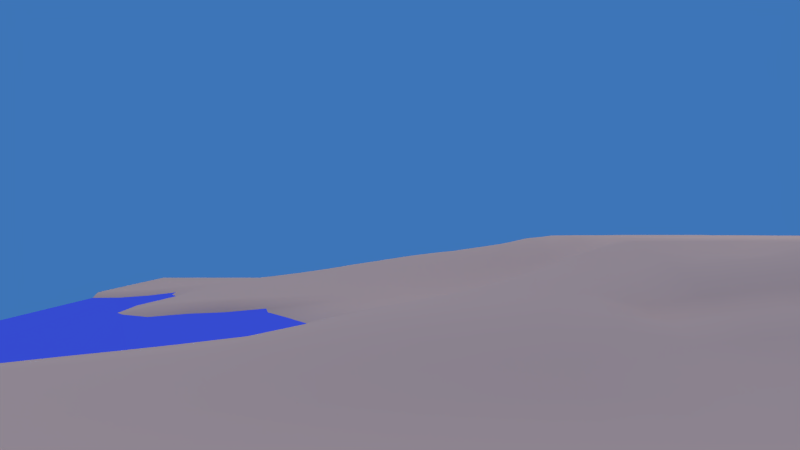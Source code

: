# Source: beach.blend  (saved by Blender 2.73.0; exported with 4.5.12 LTS)
import bpy
from mathutils import Matrix  # noqa: F401  (used for matrix-valued properties, if any)

bpy.ops.wm.read_factory_settings(use_empty=True)
scene = bpy.context.scene
scene.name = 'Scene'

# ---- collections
col_collection_1 = bpy.data.collections.new('Collection 1'); scene.collection.children.link(col_collection_1)

# ---- materials (node trees are filled in below, after node groups)
mat_sand = bpy.data.materials.new('Sand')
mat_sand.alpha_threshold = 0.0
mat_sand.roughness = 0.5
mat_water = bpy.data.materials.new('Water')
mat_water.alpha_threshold = 0.0
mat_water.roughness = 0.5

# ---- material node trees
mat_sand.use_nodes = True; mat_sand.node_tree.nodes.clear()
_N = mat_sand.node_tree.nodes; _L = mat_sand.node_tree.links
n0 = _N.new('ShaderNodeOutputMaterial'); n0.name = 'Material Output'; n0.location = (300, 300)
n1 = _N.new('ShaderNodeBsdfDiffuse'); n1.name = 'Diffuse BSDF'; n1.location = (100, 300)
n1.inputs[0].default_value = (0.8, 0.508, 0.3749, 1.0)
n1.inputs[1].default_value = 0.4
_L.new(n1.outputs[0], n0.inputs[0])
n0.is_active_output = True
mat_water.use_nodes = True; mat_water.node_tree.nodes.clear()
_N = mat_water.node_tree.nodes; _L = mat_water.node_tree.links
n0 = _N.new('ShaderNodeOutputMaterial'); n0.name = 'Material Output'; n0.location = (300, 300)
n1 = _N.new('ShaderNodeBsdfDiffuse'); n1.name = 'Diffuse BSDF'; n1.location = (10, 300)
n1.inputs[0].default_value = (0.09789, 0.1415, 0.8, 1.0)
n1.inputs[1].default_value = 0.1
n2 = _N.new('ShaderNodeBsdfRefraction'); n2.name = 'Refraction BSDF'; n2.location = (100, 300)
n2.inputs[0].default_value = (0.8, 0.8, 0.8, 1.0)
_L.new(n1.outputs[0], n0.inputs[0])
_L.new(n2.outputs[0], n0.inputs[1])
n0.is_active_output = True

# ---- world
world_world = bpy.data.worlds.new('World'); scene.world = world_world
world_world.use_nodes = True; world_world.node_tree.nodes.clear()
_N = world_world.node_tree.nodes; _L = world_world.node_tree.links
n0 = _N.new('ShaderNodeOutputWorld'); n0.name = 'World Output'; n0.location = (300, 300)
n1 = _N.new('ShaderNodeBackground'); n1.name = 'Background'; n1.location = (10, 300)
n1.inputs[0].default_value = (0.04722, 0.1776, 0.477, 1.0)
_L.new(n1.outputs[0], n0.inputs[0])
n0.is_active_output = True
world_world.color = (0.05088, 0.05088, 0.05088)
world_world.use_sun_shadow = False
world_world.sun_shadow_jitter_overblur = 0.0
world_world.cycles.sampling_method = 'MANUAL'
world_world.cycles.sample_map_resolution = 256
world_world.light_settings.ao_factor = 0.5

# ---- cameras
cam_camera = bpy.data.cameras.new('Camera')
cam_camera.clip_end = 100.0
cam_camera.lens = 35.0
cam_camera.sensor_width = 32.0
cam_camera.sensor_height = 18.0
cam_camera.ortho_scale = 7.314
cam_camera.dof.focus_distance = 0.0

# ---- lights
light_sun = bpy.data.lights.new('Sun', 'SUN')
light_sun.transmission_factor = 0.0
light_sun.angle = 0.1993
light_sun.energy = 1.0
light_sun.shadow_buffer_clip_start = 0.5
light_sun.shadow_soft_size = 0.1
light_sun.shadow_cascade_max_distance = 1000.0
light_sun.cycles.use_multiple_importance_sampling = False
light_lamp = bpy.data.lights.new('Lamp', 'POINT')
light_lamp.transmission_factor = 0.0
light_lamp.cutoff_distance = 30.0
light_lamp.energy = 100.0
light_lamp.shadow_buffer_clip_start = 1.001
light_lamp.shadow_soft_size = 0.1
light_lamp.shadow_maximum_resolution = 0.006
light_lamp.use_absolute_resolution = True
light_lamp.cycles.use_multiple_importance_sampling = False

# ---- meshes
me_landscape = bpy.data.meshes.new('Landscape')
me_landscape.from_pydata([(1.0, 1.0, 0.0), (1.0, 0.9355, 0.0), (1.0, 0.871, 0.0), (1.0, 0.8065, 0.0), (1.0, 0.7419, 0.0), (1.0, 0.6774, 0.0), (1.0, 0.6129, 0.0), (1.0, 0.5484, 0.0), (1.0, 0.4839, 0.0), (1.0, 0.4194, 0.0), (1.0, 0.3548, 0.0), (1.0, 0.2903, 0.0), (1.0, 0.2258, 0.0), (1.0, 0.1613, 0.0), (1.0, 0.09677, 0.0), (1.0, 0.03226, 0.0), (1.0, -0.03226, 0.0), (1.0, -0.09677, 0.0), (1.0, -0.1613, 0.0), (1.0, -0.2258, 0.0), (1.0, -0.2903, 0.0), (1.0, -0.3548, 0.0), (1.0, -0.4194, 0.0), (1.0, -0.4839, 0.0), (1.0, -0.5484, 0.0), (1.0, -0.6129, 0.0), (1.0, -0.6774, 0.0), (1.0, -0.7419, 0.0), (1.0, -0.8065, 0.0), (1.0, -0.871, 0.0), (1.0, -0.9355, 0.0), (1.0, -1.0, 0.0), (0.9355, 1.0, 0.0), (0.9355, 0.9355, 0.0), (0.9355, 0.871, 0.0), (0.9355, 0.8065, 0.0), (0.9355, 0.7419, 0.0), (0.9355, 0.6774, 5.555e-05), (0.9355, 0.6129, 0.0009157), (0.9355, 0.5484, 0.002473), (0.9355, 0.4839, 0.004389), (0.9355, 0.4194, 0.006223), (0.9355, 0.3548, 0.007732), (0.9355, 0.2903, 0.0086), (0.9355, 0.2258, 0.008743), (0.9355, 0.1613, 0.00831), (0.9355, 0.09677, 0.007596), (0.9355, 0.03226, 0.006975), (0.9355, -0.03226, 0.006893), (0.9355, -0.09677, 0.007419), (0.9355, -0.1613, 0.00822), (0.9355, -0.2258, 0.008937), (0.9355, -0.2903, 0.0092), (0.9355, -0.3548, 0.008694), (0.9355, -0.4194, 0.007291), (0.9355, -0.4839, 0.005169), (0.9355, -0.5484, 0.002841), (0.9355, -0.6129, 0.001011), (0.9355, -0.6774, 5.875e-05), (0.9355, -0.7419, 0.0), (0.9355, -0.8065, 0.0), (0.9355, -0.871, 0.0), (0.9355, -0.9355, 0.0), (0.9355, -1.0, 0.0), (0.871, 1.0, 0.0), (0.871, 0.9355, 0.0), (0.871, 0.871, 0.0), (0.871, 0.8065, 3.204e-07), (0.871, 0.7419, 0.001716), (0.871, 0.6774, 0.005084), (0.871, 0.6129, 0.009327), (0.871, 0.5484, 0.01451), (0.871, 0.4839, 0.02016), (0.871, 0.4194, 0.02518), (0.871, 0.3548, 0.02891), (0.871, 0.2903, 0.03052), (0.871, 0.2258, 0.0299), (0.871, 0.1613, 0.02759), (0.871, 0.09677, 0.02455), (0.871, 0.03226, 0.02207), (0.871, -0.03226, 0.02171), (0.871, -0.09677, 0.0237), (0.871, -0.1613, 0.02685), (0.871, -0.2258, 0.02997), (0.871, -0.2903, 0.03186), (0.871, -0.3548, 0.03153), (0.871, -0.4194, 0.02843), (0.871, -0.4839, 0.0228), (0.871, -0.5484, 0.01589), (0.871, -0.6129, 0.00968), (0.871, -0.6774, 0.004959), (0.871, -0.7419, 0.001591), (0.871, -0.8065, 2.868e-07), (0.871, -0.871, 0.0), (0.871, -0.9355, 0.0), (0.871, -1.0, 0.0), (0.8065, 1.0, 0.0), (0.8065, 0.9355, 0.0), (0.8065, 0.871, 3.651e-07), (0.8065, 0.8065, 0.003224), (0.8065, 0.7419, 0.009364), (0.8065, 0.6774, 0.0161), (0.8065, 0.6129, 0.02369), (0.8065, 0.5484, 0.03273), (0.8065, 0.4839, 0.04257), (0.8065, 0.4194, 0.05125), (0.8065, 0.3548, 0.05707), (0.8065, 0.2903, 0.05875), (0.8065, 0.2258, 0.05635), (0.8065, 0.1613, 0.05102), (0.8065, 0.09677, 0.04467), (0.8065, 0.03226, 0.03978), (0.8065, -0.03226, 0.0394), (0.8065, -0.09677, 0.04393), (0.8065, -0.1613, 0.05088), (0.8065, -0.2258, 0.05784), (0.8065, -0.2903, 0.06248), (0.8065, -0.3548, 0.0629), (0.8065, -0.4194, 0.05806), (0.8065, -0.4839, 0.04836), (0.8065, -0.5484, 0.03632), (0.8065, -0.6129, 0.02517), (0.8065, -0.6774, 0.01618), (0.8065, -0.7419, 0.008905), (0.8065, -0.8065, 0.002934), (0.8065, -0.871, 3.204e-07), (0.8065, -0.9355, 0.0), (0.8065, -1.0, 0.0), (0.7419, 1.0, 0.0), (0.7419, 0.9355, 0.0), (0.7419, 0.871, 0.002177), (0.7419, 0.8065, 0.01052), (0.7419, 0.7419, 0.02043), (0.7419, 0.6774, 0.03025), (0.7419, 0.6129, 0.04089), (0.7419, 0.5484, 0.05338), (0.7419, 0.4839, 0.06714), (0.7419, 0.4194, 0.07948), (0.7419, 0.3548, 0.087), (0.7419, 0.2903, 0.08823), (0.7419, 0.2258, 0.08365), (0.7419, 0.1613, 0.07518), (0.7419, 0.09677, 0.06571), (0.7419, 0.03226, 0.05894), (0.7419, -0.03226, 0.05936), (0.7419, -0.09677, 0.06741), (0.7419, -0.1613, 0.07902), (0.7419, -0.2258, 0.09029), (0.7419, -0.2903, 0.09771), (0.7419, -0.3548, 0.09856), (0.7419, -0.4194, 0.09161), (0.7419, -0.4839, 0.07779), (0.7419, -0.5484, 0.06129), (0.7419, -0.6129, 0.04584), (0.7419, -0.6774, 0.03259), (0.7419, -0.7419, 0.02094), (0.7419, -0.8065, 0.01025), (0.7419, -0.871, 0.002027), (0.7419, -0.9355, 0.0), (0.7419, -1.0, 0.0), (0.6774, 1.0, 0.0), (0.6774, 0.9355, 7.788e-05), (0.6774, 0.871, 0.006711), (0.6774, 0.8065, 0.0193), (0.6774, 0.7419, 0.03272), (0.6774, 0.6774, 0.04548), (0.6774, 0.6129, 0.05872), (0.6774, 0.5484, 0.07384), (0.6774, 0.4839, 0.09075), (0.6774, 0.4194, 0.1064), (0.6774, 0.3548, 0.1154), (0.6774, 0.2903, 0.1162), (0.6774, 0.2258, 0.1099), (0.6774, 0.1613, 0.09931), (0.6774, 0.09677, 0.08803), (0.6774, 0.03226, 0.08072), (0.6774, -0.03226, 0.08295), (0.6774, -0.09677, 0.09489), (0.6774, -0.1613, 0.1108), (0.6774, -0.2258, 0.1254), (0.6774, -0.2903, 0.13), (0.6774, -0.3548, 0.13), (0.6774, -0.4194, 0.1241), (0.6774, -0.4839, 0.1064), (0.6774, -0.5484, 0.08703), (0.6774, -0.6129, 0.06884), (0.6774, -0.6774, 0.05214), (0.6774, -0.7419, 0.03605), (0.6774, -0.8065, 0.02024), (0.6774, -0.871, 0.006693), (0.6774, -0.9355, 7.456e-05), (0.6774, -1.0, 0.0), (0.6129, 1.0, 0.0), (0.6129, 0.9355, 0.001182), (0.6129, 0.871, 0.01182), (0.6129, 0.8065, 0.02821), (0.6129, 0.7419, 0.04507), (0.6129, 0.6774, 0.0606), (0.6129, 0.6129, 0.07585), (0.6129, 0.5484, 0.09261), (0.6129, 0.4839, 0.1117), (0.6129, 0.4194, 0.13), (0.6129, 0.3548, 0.13), (0.6129, 0.2903, 0.13), (0.6129, 0.2258, 0.13), (0.6129, 0.1613, 0.1234), (0.6129, 0.09677, 0.112), (0.6129, 0.03226, 0.1056), (0.6129, -0.03226, 0.1102), (0.6129, -0.09677, 0.1255), (0.6129, -0.1613, 0.13), (0.6129, -0.2258, 0.13), (0.6129, -0.2903, 0.13), (0.6129, -0.3548, 0.13), (0.6129, -0.4194, 0.13), (0.6129, -0.4839, 0.1297), (0.6129, -0.5484, 0.1092), (0.6129, -0.6129, 0.09016), (0.6129, -0.6774, 0.07139), (0.6129, -0.7419, 0.05156), (0.6129, -0.8065, 0.03091), (0.6129, -0.871, 0.01234), (0.6129, -0.9355, 0.001184), (0.6129, -1.0, 0.0), (0.5484, 1.0, 0.0), (0.5484, 0.9355, 0.00283), (0.5484, 0.871, 0.01687), (0.5484, 0.8065, 0.03684), (0.5484, 0.7419, 0.05697), (0.5484, 0.6774, 0.07491), (0.5484, 0.6129, 0.0915), (0.5484, 0.5484, 0.109), (0.5484, 0.4839, 0.1294), (0.5484, 0.4194, 0.13), (0.5484, 0.3548, 0.13), (0.5484, 0.2903, 0.13), (0.5484, 0.2258, 0.13), (0.5484, 0.1613, 0.13), (0.5484, 0.09677, 0.13), (0.5484, 0.03226, 0.13), (0.5484, -0.03226, 0.13), (0.5484, -0.09677, 0.13), (0.5484, -0.1613, 0.13), (0.5484, -0.2258, 0.13), (0.5484, -0.2903, 0.13), (0.5484, -0.3548, 0.13), (0.5484, -0.4194, 0.13), (0.5484, -0.4839, 0.13), (0.5484, -0.5484, 0.1239), (0.5484, -0.6129, 0.1057), (0.5484, -0.6774, 0.08638), (0.5484, -0.7419, 0.06427), (0.5484, -0.8065, 0.04003), (0.5484, -0.871, 0.01753), (0.5484, -0.9355, 0.002823), (0.5484, -1.0, 0.0), (0.4839, 1.0, 0.0), (0.4839, 0.9355, 0.004621), (0.4839, 0.871, 0.02184), (0.4839, 0.8065, 0.04518), (0.4839, 0.7419, 0.06812), (0.4839, 0.6774, 0.08783), (0.4839, 0.6129, 0.1051), (0.4839, 0.5484, 0.1227), (0.4839, 0.4839, 0.13), (0.4839, 0.4194, 0.13), (0.4839, 0.3548, 0.13), (0.4839, 0.2903, 0.13), (0.4839, 0.2258, 0.13), (0.4839, 0.1613, 0.13), (0.4839, 0.09677, 0.13), (0.4839, 0.03226, 0.13), (0.4839, -0.03226, 0.13), (0.4839, -0.09677, 0.13), (0.4839, -0.1613, 0.13), (0.4839, -0.2258, 0.13), (0.4839, -0.2903, 0.13), (0.4839, -0.3548, 0.13), (0.4839, -0.4194, 0.13), (0.4839, -0.4839, 0.13), (0.4839, -0.5484, 0.1291), (0.4839, -0.6129, 0.1123), (0.4839, -0.6774, 0.09374), (0.4839, -0.7419, 0.07125), (0.4839, -0.8065, 0.04559), (0.4839, -0.871, 0.0211), (0.4839, -0.9355, 0.004273), (0.4839, -1.0, 0.0), (0.4194, 1.0, 0.0), (0.4194, 0.9355, 0.006321), (0.4194, 0.871, 0.02619), (0.4194, 0.8065, 0.05202), (0.4194, 0.7419, 0.07679), (0.4194, 0.6774, 0.09757), (0.4194, 0.6129, 0.1154), (0.4194, 0.5484, 0.13), (0.4194, 0.4839, 0.13), (0.4194, 0.4194, 0.13), (0.4194, 0.3548, 0.13), (0.4194, 0.2903, 0.13), (0.4194, 0.2258, 0.13), (0.4194, 0.1613, 0.13), (0.4194, 0.09677, 0.13), (0.4194, 0.03226, 0.13), (0.4194, -0.03226, 0.13), (0.4194, -0.09677, 0.13), (0.4194, -0.1613, 0.13), (0.4194, -0.2258, 0.13), (0.4194, -0.2903, 0.13), (0.4194, -0.3548, 0.13), (0.4194, -0.4194, 0.13), (0.4194, -0.4839, 0.13), (0.4194, -0.5484, 0.1268), (0.4194, -0.6129, 0.111), (0.4194, -0.6774, 0.09379), (0.4194, -0.7419, 0.07242), (0.4194, -0.8065, 0.04738), (0.4194, -0.871, 0.02282), (0.4194, -0.9355, 0.005244), (0.4194, -1.0, 0.0), (0.3548, 1.0, 0.0), (0.3548, 0.9355, 0.007301), (0.3548, 0.871, 0.02788), (0.3548, 0.8065, 0.05388), (0.3548, 0.7419, 0.07881), (0.3548, 0.6774, 0.1003), (0.3548, 0.6129, 0.1196), (0.3548, 0.5484, 0.13), (0.3548, 0.4839, 0.13), (0.3548, 0.4194, 0.13), (0.3548, 0.3548, 0.13), (0.3548, 0.2903, 0.13), (0.3548, 0.2258, 0.13), (0.3548, 0.1613, 0.13), (0.3548, 0.09677, 0.13), (0.3548, 0.03226, 0.13), (0.3548, -0.03226, 0.13), (0.3548, -0.09677, 0.13), (0.3548, -0.1613, 0.13), (0.3548, -0.2258, 0.13), (0.3548, -0.2903, 0.13), (0.3548, -0.3548, 0.13), (0.3548, -0.4194, 0.13), (0.3548, -0.4839, 0.13), (0.3548, -0.5484, 0.124), (0.3548, -0.6129, 0.1093), (0.3548, -0.6774, 0.09329), (0.3548, -0.7419, 0.07303), (0.3548, -0.8065, 0.04868), (0.3548, -0.871, 0.02414), (0.3548, -0.9355, 0.005981), (0.3548, -1.0, 0.0), (0.2903, 1.0, 0.0), (0.2903, 0.9355, 0.007537), (0.2903, 0.871, 0.02721), (0.2903, 0.8065, 0.05149), (0.2903, 0.7419, 0.07507), (0.2903, 0.6774, 0.09661), (0.2903, 0.6129, 0.1175), (0.2903, 0.5484, 0.13), (0.2903, 0.4839, 0.13), (0.2903, 0.4194, 0.13), (0.2903, 0.3548, 0.13), (0.2903, 0.2903, 0.13), (0.2903, 0.2258, 0.13), (0.2903, 0.1613, 0.13), (0.2903, 0.09677, 0.13), (0.2903, 0.03226, 0.13), (0.2903, -0.03226, 0.13), (0.2903, -0.09677, 0.13), (0.2903, -0.1613, 0.13), (0.2903, -0.2258, 0.13), (0.2903, -0.2903, 0.13), (0.2903, -0.3548, 0.13), (0.2903, -0.4194, 0.13), (0.2903, -0.4839, 0.13), (0.2903, -0.5484, 0.1215), (0.2903, -0.6129, 0.1077), (0.2903, -0.6774, 0.09268), (0.2903, -0.7419, 0.07334), (0.2903, -0.8065, 0.0496), (0.2903, -0.871, 0.02512), (0.2903, -0.9355, 0.006523), (0.2903, -1.0, 0.0), (0.2258, 1.0, 0.0), (0.2258, 0.9355, 0.007251), (0.2258, 0.871, 0.02507), (0.2258, 0.8065, 0.04651), (0.2258, 0.7419, 0.06766), (0.2258, 0.6774, 0.08837), (0.2258, 0.6129, 0.1102), (0.2258, 0.5484, 0.13), (0.2258, 0.4839, 0.13), (0.2258, 0.4194, 0.13), (0.2258, 0.3548, 0.13), (0.2258, 0.2903, 0.13), (0.2258, 0.2258, 0.13), (0.2258, 0.1613, 0.13), (0.2258, 0.09677, 0.13), (0.2258, 0.03226, 0.13), (0.2258, -0.03226, 0.13), (0.2258, -0.09677, 0.13), (0.2258, -0.1613, 0.13), (0.2258, -0.2258, 0.13), (0.2258, -0.2903, 0.13), (0.2258, -0.3548, 0.13), (0.2258, -0.4194, 0.13), (0.2258, -0.4839, 0.13), (0.2258, -0.5484, 0.1189), (0.2258, -0.6129, 0.1059), (0.2258, -0.6774, 0.09153), (0.2258, -0.7419, 0.07295), (0.2258, -0.8065, 0.04984), (0.2258, -0.871, 0.02563), (0.2258, -0.9355, 0.00685), (0.2258, -1.0, 0.0), (0.1613, 1.0, 0.0), (0.1613, 0.9355, 0.006739), (0.1613, 0.871, 0.02246), (0.1613, 0.8065, 0.04077), (0.1613, 0.7419, 0.05901), (0.1613, 0.6774, 0.07809), (0.1613, 0.6129, 0.09982), (0.1613, 0.5484, 0.1242), (0.1613, 0.4839, 0.13), (0.1613, 0.4194, 0.13), (0.1613, 0.3548, 0.13), (0.1613, 0.2903, 0.13), (0.1613, 0.2258, 0.13), (0.1613, 0.1613, 0.13), (0.1613, 0.09677, 0.13), (0.1613, 0.03226, 0.13), (0.1613, -0.03226, 0.13), (0.1613, -0.09677, 0.13), (0.1613, -0.1613, 0.13), (0.1613, -0.2258, 0.13), (0.1613, -0.2903, 0.13), (0.1613, -0.3548, 0.1149), (0.1613, -0.4194, 0.1149), (0.1613, -0.4839, 0.1149), (0.1613, -0.5484, 0.1004), (0.1613, -0.6129, 0.07284), (0.1613, -0.6774, 0.07415), (0.1613, -0.7419, 0.0563), (0.1613, -0.8065, 0.03402), (0.1613, -0.871, 0.02549), (0.1613, -0.9355, 0.006934), (0.1613, -1.0, 0.0), (0.09677, 1.0, 0.0), (0.09677, 0.9355, 0.006271), (0.09677, 0.871, 0.02027), (0.09677, 0.8065, 0.03593), (0.09677, 0.7419, 0.05142), (0.09677, 0.6774, 0.06834), (0.09677, 0.6129, 0.08873), (0.09677, 0.5484, 0.1121), (0.09677, 0.4839, 0.13), (0.09677, 0.4194, 0.13), (0.09677, 0.3548, 0.13), (0.09677, 0.2903, 0.13), (0.09677, 0.2258, 0.13), (0.09677, 0.1613, 0.13), (0.09677, 0.09677, 0.13), (0.09677, 0.03226, 0.13), (0.09677, -0.03226, 0.13), (0.09677, -0.09677, 0.13), (0.09677, -0.1613, 0.13), (0.09677, -0.2258, 0.13), (0.09677, -0.2903, 0.13), (0.09677, -0.3548, 0.1149), (0.09677, -0.4194, 0.1149), (0.09677, -0.4839, 0.1088), (0.09677, -0.5484, 0.09505), (0.09677, -0.6129, 0.06811), (0.09677, -0.6774, 0.07004), (0.09677, -0.7419, 0.05311), (0.09677, -0.8065, 0.03199), (0.09677, -0.871, 0.0246), (0.09677, -0.9355, 0.006756), (0.09677, -1.0, 0.0), (0.03226, 1.0, 0.0), (0.03226, 0.9355, 0.006065), (0.03226, 0.871, 0.01924), (0.03226, 0.8065, 0.0334), (0.03226, 0.7419, 0.04686), (0.03226, 0.6774, 0.0615), (0.03226, 0.6129, 0.0795), (0.03226, 0.5484, 0.1005), (0.03226, 0.4839, 0.12), (0.03226, 0.4194, 0.13), (0.03226, 0.3548, 0.13), (0.03226, 0.2903, 0.13), (0.03226, 0.2258, 0.13), (0.03226, 0.1613, 0.13), (0.03226, 0.09677, 0.1234), (0.03226, 0.03226, 0.1152), (0.03226, -0.03226, 0.1127), (0.03226, -0.09677, 0.1177), (0.03226, -0.1613, 0.1261), (0.03226, -0.2258, 0.13), (0.03226, -0.2903, 0.13), (0.03226, -0.3548, 0.1149), (0.03226, -0.4194, 0.1129), (0.03226, -0.4839, 0.09914), (0.03226, -0.5484, 0.08678), (0.03226, -0.6129, 0.06073), (0.03226, -0.6774, 0.0636), (0.03226, -0.7419, 0.04797), (0.03226, -0.8065, 0.02852), (0.03226, -0.871, 0.02286), (0.03226, -0.9355, 0.006306), (0.03226, -1.0, 0.0), (-0.03226, 1.0, 0.0), (-0.03226, 0.9355, 0.006205), (-0.03226, 0.871, 0.01963), (-0.03226, 0.8065, 0.03371), (-0.03226, 0.7419, 0.04636), (-0.03226, 0.6774, 0.05918), (-0.03226, 0.6129, 0.07438), (-0.03226, 0.5484, 0.09196), (-0.03226, 0.4839, 0.1084), (-0.03226, 0.4194, 0.1191), (-0.03226, 0.3548, 0.1247), (-0.03226, 0.2903, 0.1242), (-0.03226, 0.2258, 0.1181), (-0.03226, 0.1613, 0.1083), (-0.03226, 0.09677, 0.09763), (-0.03226, 0.03226, 0.08925), (-0.03226, -0.03226, 0.08696), (-0.03226, -0.09677, 0.09211), (-0.03226, -0.1613, 0.101), (-0.03226, -0.2258, 0.1102), (-0.03226, -0.2903, 0.1166), (-0.03226, -0.3548, 0.1027), (-0.03226, -0.4194, 0.0974), (-0.03226, -0.4839, 0.08627), (-0.03226, -0.5484, 0.07573), (-0.03226, -0.6129, 0.05113), (-0.03226, -0.6774, 0.05544), (-0.03226, -0.7419, 0.04154), (-0.03226, -0.8065, 0.02414), (-0.03226, -0.871, 0.02059), (-0.03226, -0.9355, 0.00569), (-0.03226, -1.0, 0.0), (-0.09677, 1.0, 0.0), (-0.09677, 0.9355, 0.006246), (-0.09677, 0.871, 0.01971), (-0.09677, 0.8065, 0.0339), (-0.09677, 0.7419, 0.04661), (-0.09677, 0.6774, 0.05902), (-0.09677, 0.6129, 0.07289), (-0.09677, 0.5484, 0.08806), (-0.09677, 0.4839, 0.1014), (-0.09677, 0.4194, 0.1086), (-0.09677, 0.3548, 0.1101), (-0.09677, 0.2903, 0.1057), (-0.09677, 0.2258, 0.0965), (-0.09677, 0.1613, 0.08483), (-0.09677, 0.09677, 0.07331), (-0.09677, 0.03226, 0.06476), (-0.09677, -0.03226, 0.06223), (-0.09677, -0.09677, 0.06649), (-0.09677, -0.1613, 0.07471), (-0.09677, -0.2258, 0.08429), (-0.09677, -0.2903, 0.09267), (-0.09677, -0.3548, 0.09739), (-0.09677, -0.4194, 0.09646), (-0.09677, -0.4839, 0.08933), (-0.09677, -0.5484, 0.08196), (-0.09677, -0.6129, 0.07478), (-0.09677, -0.6774, 0.06569), (-0.09677, -0.7419, 0.05308), (-0.09677, -0.8065, 0.03689), (-0.09677, -0.871, 0.01945), (-0.09677, -0.9355, 0.005419), (-0.09677, -1.0, 0.0), (-0.1613, 1.0, 0.0), (-0.1613, 0.9355, 0.006088), (-0.1613, 0.871, 0.01916), (-0.1613, 0.8065, 0.03318), (-0.1613, 0.7419, 0.04615), (-0.1613, 0.6774, 0.05882), (-0.1613, 0.6129, 0.07219), (-0.1613, 0.5484, 0.08553), (-0.1613, 0.4839, 0.09576), (-0.1613, 0.4194, 0.09936), (-0.1613, 0.3548, 0.09714), (-0.1613, 0.2903, 0.08975), (-0.1613, 0.2258, 0.07881), (-0.1613, 0.1613, 0.06651), (-0.1613, 0.09677, 0.05513), (-0.1613, 0.03226, 0.04686), (-0.1613, -0.03226, 0.04389), (-0.1613, -0.09677, 0.04648), (-0.1613, -0.1613, 0.05289), (-0.1613, -0.2258, 0.06156), (-0.1613, -0.2903, 0.0707), (-0.1613, -0.3548, 0.07811), (-0.1613, -0.4194, 0.08135), (-0.1613, -0.4839, 0.0786), (-0.1613, -0.5484, 0.07483), (-0.1613, -0.6129, 0.07022), (-0.1613, -0.6774, 0.06272), (-0.1613, -0.7419, 0.05105), (-0.1613, -0.8065, 0.03557), (-0.1613, -0.871, 0.01882), (-0.1613, -0.9355, 0.005308), (-0.1613, -1.0, 0.0), (-0.2258, 1.0, 0.0), (-0.2258, 0.9355, 0.005722), (-0.2258, 0.871, 0.018), (-0.2258, 0.8065, 0.0315), (-0.2258, 0.7419, 0.04453), (-0.2258, 0.6774, 0.05745), (-0.2258, 0.6129, 0.07041), (-0.2258, 0.5484, 0.08207), (-0.2258, 0.4839, 0.08936), (-0.2258, 0.4194, 0.08966), (-0.2258, 0.3548, 0.08503), (-0.2258, 0.2903, 0.07648), (-0.2258, 0.2258, 0.06558), (-0.2258, 0.1613, 0.05416), (-0.2258, 0.09677, 0.04396), (-0.2258, 0.03226, 0.0365), (-0.2258, -0.03226, 0.03315), (-0.2258, -0.09677, 0.03384), (-0.2258, -0.1613, 0.03786), (-0.2258, -0.2258, 0.04459), (-0.2258, -0.2903, 0.05304), (-0.2258, -0.3548, 0.06156), (-0.2258, -0.4194, 0.06764), (-0.2258, -0.4839, 0.06862), (-0.2258, -0.5484, 0.06805), (-0.2258, -0.6129, 0.06569), (-0.2258, -0.6774, 0.05956), (-0.2258, -0.7419, 0.04872), (-0.2258, -0.8065, 0.03396), (-0.2258, -0.871, 0.018), (-0.2258, -0.9355, 0.00512), (-0.2258, -1.0, 0.0), (-0.2903, 1.0, 0.0), (-0.2903, 0.9355, 0.005161), (-0.2903, 0.871, 0.01636), (-0.2903, 0.8065, 0.02899), (-0.2903, 0.7419, 0.04168), (-0.2903, 0.6774, 0.0544), (-0.2903, 0.6129, 0.06664), (-0.2903, 0.5484, 0.07655), (-0.2903, 0.4839, 0.0812), (-0.2903, 0.4194, 0.07902), (-0.2903, 0.3548, 0.07344), (-0.2903, 0.2903, 0.06538), (-0.2903, 0.2258, 0.05597), (-0.2903, 0.1613, 0.04647), (-0.2903, 0.09677, 0.03806), (-0.2903, 0.03226, 0.03169), (-0.2903, -0.03226, 0.02809), (-0.2903, -0.09677, 0.02712), (-0.2903, -0.1613, 0.02882), (-0.2903, -0.2258, 0.03321), (-0.2903, -0.2903, 0.03998), (-0.2903, -0.3548, 0.04809), (-0.2903, -0.4194, 0.05539), (-0.2903, -0.4839, 0.05892), (-0.2903, -0.5484, 0.06068), (-0.2903, -0.6129, 0.05998), (-0.2903, -0.6774, 0.05496), (-0.2903, -0.7419, 0.04503), (-0.2903, -0.8065, 0.0313), (-0.2903, -0.871, 0.01655), (-0.2903, -0.9355, 0.004698), (-0.2903, -1.0, 0.0), (-0.3548, 1.0, 0.0), (-0.3548, 0.9355, 0.004449), (-0.3548, 0.871, 0.01446), (-0.3548, 0.8065, 0.02596), (-0.3548, 0.7419, 0.0378), (-0.3548, 0.6774, 0.04968), (-0.3548, 0.6129, 0.06066), (-0.3548, 0.5484, 0.06872), (-0.3548, 0.4839, 0.07121), (-0.3548, 0.4194, 0.06758), (-0.3548, 0.3548, 0.06229), (-0.3548, 0.2903, 0.05582), (-0.3548, 0.2258, 0.04864), (-0.3548, 0.1613, 0.04143), (-0.3548, 0.09677, 0.03488), (-0.3548, 0.03226, 0.02958), (-0.3548, -0.03226, 0.02589), (-0.3548, -0.09677, 0.02376), (-0.3548, -0.1613, 0.02363), (-0.3548, -0.2258, 0.0259), (-0.3526, -0.2903, 0.03066), (-0.337, -0.3548, 0.0374), (-0.3424, -0.4194, 0.0445), (-0.3543, -0.4839, 0.04926), (-0.3548, -0.5484, 0.05228), (-0.3548, -0.6129, 0.05254), (-0.3548, -0.6774, 0.04842), (-0.3548, -0.7419, 0.03958), (-0.3548, -0.8065, 0.02732), (-0.3548, -0.871, 0.01431), (-0.3548, -0.9355, 0.003976), (-0.3548, -1.0, 0.0), (-0.4194, 1.0, 0.0), (-0.4194, 0.9355, 0.003646), (-0.4194, 0.871, 0.01253), (-0.4194, 0.8065, 0.02281), (-0.4194, 0.7419, 0.03335), (-0.4194, 0.6774, 0.04369), (-0.4194, 0.6129, 0.05284), (-0.4194, 0.5484, 0.05897), (-0.4194, 0.4839, 0.05992), (-0.4194, 0.4194, 0.05588), (-0.4194, 0.3548, 0.05167), (-0.4194, 0.2903, 0.04718), (-0.4194, 0.2258, 0.04227), (-0.4194, 0.1613, 0.03713), (-0.4194, 0.09677, 0.03216), (-0.4194, 0.03226, 0.02774), (-0.4195, -0.03226, 0.02414), (-0.4194, -0.09677, 0.02141), (-0.4194, -0.1613, 0.02018), (-0.4166, -0.2258, 0.02091), (-0.3922, -0.2903, 0.02387), (-0.3647, -0.3548, 0.02887), (-0.37, -0.4194, 0.02347), (-0.3888, -0.4839, 0.02825), (-0.4104, -0.5484, 0.0429), (-0.4191, -0.6129, 0.04349), (-0.4194, -0.6774, 0.04008), (-0.4194, -0.7419, 0.03254), (-0.4194, -0.8065, 0.02218), (-0.4194, -0.871, 0.01138), (-0.4194, -0.9355, 0.002992), (-0.4194, -1.0, 0.0), (-0.4839, 1.0, 0.0), (-0.4839, 0.9355, 0.002788), (-0.4839, 0.871, 0.01074), (-0.4839, 0.8065, 0.01989), (-0.4839, 0.7419, 0.02881), (-0.4839, 0.6774, 0.03707), (-0.4839, 0.6129, 0.04397), (-0.4839, 0.5484, 0.04824), (-0.4839, 0.4839, 0.04833), (-0.4839, 0.4194, 0.04476), (-0.4839, 0.3548, 0.04186), (-0.4839, 0.2903, 0.03909), (-0.4839, 0.2258, 0.03592), (-0.4839, 0.1613, 0.03231), (-0.4839, 0.09677, 0.0285), (-0.4855, 0.03226, 0.02482), (-0.5343, -0.02065, 0.0215), (-0.5312, -0.08383, 0.006587), (-0.4839, -0.1613, 0.004672), (-0.4563, -0.2258, 0.004565), (-0.4264, -0.2903, 0.006225), (-0.4102, -0.3548, 0.009598), (-0.4167, -0.4194, 0.006792), (-0.4313, -0.4839, 0.01072), (-0.4427, -0.5484, 0.01623), (-0.4733, -0.6129, 0.03351), (-0.4839, -0.6774, 0.0307), (-0.4839, -0.7419, 0.02462), (-0.4839, -0.8065, 0.01643), (-0.4839, -0.871, 0.008125), (-0.4839, -0.9355, 0.001902), (-0.4839, -1.0, 0.0), (-0.5484, 1.0, 0.0), (-0.5484, 0.9355, 0.001742), (-0.5484, 0.871, 0.008468), (-0.5484, 0.8065, 0.01635), (-0.5484, 0.7419, 0.02374), (-0.5484, 0.6774, 0.03027), (-0.5484, 0.6129, 0.0356), (-0.5484, 0.5484, 0.0389), (-0.5484, 0.4839, 0.03904), (-0.5484, 0.4194, 0.03649), (-0.5484, 0.3548, 0.0348), (-0.5484, 0.2903, 0.03325), (-0.5484, 0.2258, 0.03123), (-0.5484, 0.1613, 0.02863), (-0.5484, 0.09677, 0.02562), (-0.5486, 0.03983, 0.02254), (-0.5792, 0.004147, 0.01962), (-0.5624, -0.07239, -0.01185), (-0.5484, -0.1613, -0.01366), (-0.5484, -0.2258, -0.01434), (-0.5472, -0.2903, -0.01374), (-0.5398, -0.3548, -0.01185), (-0.5442, -0.4194, -0.009034), (-0.5377, -0.4839, -0.006226), (-0.5383, -0.5484, -0.004253), (-0.5476, -0.6129, 0.02477), (-0.5484, -0.6774, 0.02247), (-0.5484, -0.7419, 0.01772), (-0.5484, -0.8065, 0.01147), (-0.5484, -0.871, 0.005326), (-0.5484, -0.9355, 0.0009859), (-0.5484, -1.0, 0.0), (-0.6129, 1.0, 0.0), (-0.6129, 0.9355, 0.0006941), (-0.6129, 0.871, 0.005757), (-0.6129, 0.8065, 0.0122), (-0.6129, 0.7419, 0.0182), (-0.6129, 0.6774, 0.02346), (-0.6129, 0.6129, 0.02788), (-0.6129, 0.5484, 0.03091), (-0.6129, 0.4839, 0.0316), (-0.6129, 0.4194, 0.0302), (-0.6129, 0.3548, 0.02938), (-0.6129, 0.2903, 0.02851), (-0.6129, 0.2258, 0.02711), (-0.6129, 0.1613, 0.02511), (-0.6129, 0.09677, 0.02268), (-0.6129, 0.03843, 0.02014), (-0.6129, -0.006398, 0.01769), (-0.6129, -0.06868, -0.01349), (-0.6129, -0.1608, -0.0153), (-0.6129, -0.2258, -0.01633), (-0.6129, -0.2903, -0.01646), (-0.6129, -0.3548, -0.01568), (-0.6129, -0.4194, -0.01417), (-0.6129, -0.4839, -0.01239), (-0.6129, -0.5484, -0.0111), (-0.6129, -0.6129, 0.01773), (-0.6129, -0.6774, 0.01592), (-0.6129, -0.7419, 0.01231), (-0.6129, -0.8065, 0.007649), (-0.6129, -0.871, 0.003195), (-0.6129, -0.9355, 0.0003462), (-0.6129, -1.0, 0.0), (-0.6774, 1.0, 0.0), (-0.6774, 0.9355, 4.161e-05), (-0.6774, 0.871, 0.003052), (-0.6774, 0.8065, 0.007918), (-0.6774, 0.7419, 0.01264), (-0.6774, 0.6774, 0.01687), (-0.6774, 0.6129, 0.02064), (-0.6774, 0.5484, 0.02359), (-0.6774, 0.4839, 0.02489), (-0.6774, 0.4194, 0.02448), (-0.6774, 0.3548, 0.02416), (-0.6774, 0.2903, 0.02354), (-0.6774, 0.2258, 0.0224), (-0.6774, 0.1613, 0.02074), (-0.6774, 0.09677, 0.01878), (-0.6774, 0.0322, 0.01678), (-0.6774, -0.006398, 0.0149), (-0.6774, -0.06863, -0.01583), (-0.6774, -0.1608, -0.01742), (-0.6774, -0.2258, -0.01851), (-0.6774, -0.2903, -0.01901), (-0.6774, -0.3548, -0.01891), (-0.6774, -0.4194, -0.01828), (-0.6774, -0.4839, -0.01732), (-0.6774, -0.5536, -0.0166), (-0.6774, -0.6212, 0.0121), (-0.6774, -0.678, 0.01072), (-0.6774, -0.7419, 0.008076), (-0.6774, -0.8065, 0.004704), (-0.6774, -0.871, 0.001607), (-0.6774, -0.9355, 1.976e-05), (-0.6774, -1.0, 0.0), (-0.7419, 1.0, 0.0), (-0.7419, 0.9355, 0.0), (-0.7419, 0.871, 0.0009083), (-0.7419, 0.8065, 0.00404), (-0.7419, 0.7419, 0.007493), (-0.7419, 0.6774, 0.01076), (-0.7419, 0.6129, 0.01388), (-0.7419, 0.5484, 0.01659), (-0.7419, 0.4839, 0.01824), (-0.7419, 0.4194, 0.01851), (-0.7419, 0.3548, 0.01842), (-0.7419, 0.2903, 0.01786), (-0.7419, 0.2258, 0.0164), (-0.7419, 0.1613, 0.01541), (-0.7419, 0.09677, 0.01387), (-0.7419, 0.0225, 0.01242), (-0.7419, -0.01517, 0.01115), (-0.7419, -0.1024, -0.01899), (-0.7419, -0.1613, -0.02017), (-0.7419, -0.2258, -0.02106), (-0.7419, -0.2903, -0.02162), (-0.7419, -0.3548, -0.02182), (-0.7419, -0.4194, -0.02169), (-0.7419, -0.4839, -0.0213), (-0.7419, -0.573, -0.02102), (-0.7419, -0.6443, 0.007588), (-0.7419, -0.6857, 0.006556), (-0.7419, -0.7419, 0.004691), (-0.7419, -0.8065, 0.002389), (-0.7419, -0.871, 0.0004821), (-0.7419, -0.9355, 0.0), (-0.7419, -1.0, 0.0), (-0.8065, 1.0, 0.0), (-0.8065, 0.9355, 0.0), (-0.8065, 0.871, 1.416e-07), (-0.8065, 0.8065, 0.001166), (-0.8065, 0.7419, 0.003282), (-0.8065, 0.6774, 0.00553), (-0.8065, 0.6129, 0.007814), (-0.8065, 0.5484, 0.009977), (-0.8065, 0.4839, 0.01155), (-0.8065, 0.4194, 0.01174), (-0.8065, 0.3548, 0.001929), (-0.7778, 0.2903, 0.001437), (-0.7778, 0.2258, 0.0005551), (-0.7778, 0.1613, 0.002595), (-0.8065, 0.09677, 0.001503), (-0.8035, 0.02171, 0.0005682), (-0.8035, -0.02435, -0.0002577), (-0.8065, -0.09677, -0.02259), (-0.8065, -0.1613, -0.02327), (-0.8065, -0.2258, -0.02383), (-0.8065, -0.2903, -0.02423), (-0.8065, -0.3548, -0.02447), (-0.8065, -0.4194, -0.02455), (-0.8065, -0.4839, -0.0245), (-0.8065, -0.5656, -0.0245), (-0.8065, -0.6547, 0.004038), (-0.8065, -0.6869, 0.003273), (-0.8065, -0.7419, 0.002045), (-0.8065, -0.8065, 0.0006998), (-0.8065, -0.871, 7.823e-08), (-0.8065, -0.9355, 0.0), (-0.8065, -1.0, 0.0), (-0.871, 1.0, 0.0), (-0.871, 0.9355, 0.0), (-0.871, 0.871, 0.0), (-0.871, 0.8065, 1.118e-07), (-0.871, 0.7419, 0.000588), (-0.871, 0.6774, 0.001708), (-0.871, 0.6129, 0.003007), (-0.871, 0.5484, 0.004339), (-0.871, 0.4839, 0.00544), (-0.871, 0.4194, 0.00561), (-0.871, 0.3548, -0.01533), (-0.871, 0.2903, -0.01562), (-0.871, 0.2258, -0.01615), (-0.871, 0.1613, -0.01679), (-0.871, 0.09677, -0.0174), (-0.871, 0.02171, -0.01788), (-0.871, -0.02435, -0.01818), (-0.871, -0.09677, -0.02195), (-0.871, -0.1613, -0.03473), (-0.871, -0.2258, -0.03592), (-0.871, -0.2903, -0.03484), (-0.871, -0.3548, -0.035), (-0.871, -0.4194, -0.02684), (-0.871, -0.4839, -0.02693), (-0.871, -0.5849, -0.0196), (-0.871, -0.6468, 0.001483), (-0.871, -0.6857, 0.0009813), (-0.871, -0.7419, 0.0003606), (-0.871, -0.8065, 6.706e-08), (-0.871, -0.871, 0.0), (-0.871, -0.9355, 0.0), (-0.871, -1.0, 0.0), (-0.9355, 1.0, 0.0), (-0.9355, 0.9355, 0.0), (-0.9355, 0.871, 0.0), (-0.9355, 0.8065, 0.0), (-0.9355, 0.7419, 0.0), (-0.9355, 0.6774, 1.875e-05), (-0.9355, 0.6129, 0.0002903), (-0.9355, 0.5484, 0.0007197), (-0.9355, 0.4839, 0.001157), (-0.9355, 0.4194, 0.001061), (-0.9355, 0.3548, -0.01986), (-0.9355, 0.2903, -0.01989), (-0.9355, 0.2258, -0.02004), (-0.9355, 0.1613, -0.02022), (-0.9355, 0.08623, -0.0204), (-0.9355, 0.02171, -0.02053), (-0.9355, -0.0428, -0.02061), (-0.9355, -0.09677, -0.02416), (-0.9355, -0.1613, -0.03672), (-0.9355, -0.2258, -0.03851), (-0.9355, -0.2903, -0.0365), (-0.9355, -0.3548, -0.03656), (-0.9355, -0.4194, -0.02836), (-0.9355, -0.4839, -0.02844), (-0.9355, -0.5837, -0.02109), (-0.9355, -0.6525, 0.0001372), (-0.9355, -0.6793, 1.024e-05), (-0.9355, -0.7419, 0.0), (-0.9355, -0.8065, 0.0), (-0.9355, -0.871, 0.0), (-0.9355, -0.9355, 0.0), (-0.9355, -1.0, 0.0), (-1.0, 1.0, 0.0), (-1.0, 0.9355, 0.0), (-1.0, 0.871, 0.0), (-1.0, 0.8065, 0.0), (-1.0, 0.7419, 0.0), (-1.0, 0.6774, 0.0), (-1.0, 0.6129, 0.0), (-1.0, 0.5484, 0.0), (-1.0, 0.4839, 0.0), (-1.0, 0.4431, -0.0004026), (-1.0, 0.3548, -0.02145), (-1.0, 0.2903, -0.02145), (-1.0, 0.2258, -0.02145), (-1.0, 0.1613, -0.02145), (-1.0, 0.09677, -0.02145), (-1.0, 0.03226, -0.02145), (-1.0, -0.03226, -0.02145), (-1.0, -0.09677, -0.02624), (-1.0, -0.1613, -0.03895), (-1.0, -0.2258, -0.04148), (-1.0, -0.2903, -0.04363), (-1.0, -0.3548, -0.04146), (-1.0, -0.4194, -0.02883), (-1.0, -0.4839, -0.02883), (-1.0, -0.5802, -0.02137), (-1.0, -0.6442, 0.0), (-1.0, -0.6775, 0.0), (-1.0, -0.7419, 0.0), (-1.0, -0.8065, 0.0), (-1.0, -0.871, 0.0), (-1.0, -0.9355, 0.0), (-1.0, -1.0, 0.0), (-0.4195, -0.06452, 0.02277), (-0.3548, -0.06452, 0.02483), (-0.7875, -0.04626, -0.001158), (-0.1613, -0.06452, 0.04518), (-0.5397, -0.04662, 0.009441), (-0.6774, -0.03338, -0.0008691), (-0.2258, -0.06452, 0.03349), (-0.09677, -0.06452, 0.06436), (0.2258, -0.06452, 0.13), (-0.7419, -0.05544, -0.004325), (-0.6129, -0.03338, 0.001699), (-0.9355, -0.06979, -0.02238), (0.7419, -0.06452, 0.06338), (0.3548, -0.06452, 0.13), (-0.03226, -0.06452, 0.08953), (-0.871, -0.06056, -0.02006), (-1.0, -0.06452, -0.02384), (0.09677, -0.06452, 0.13), (0.2903, -0.06452, 0.13), (0.4194, -0.06452, 0.13), (0.1613, -0.06452, 0.13), (0.6129, -0.06452, 0.1179), (0.871, -0.06452, 0.02271), (0.03226, -0.06452, 0.1152), (0.6774, -0.06452, 0.08892), (0.5484, -0.06452, 0.13), (0.8065, -0.06452, 0.04166), (0.9355, -0.06452, 0.007156), (1.0, -0.06452, 0.0), (-0.5747, -0.02811, 0.003484), (0.4839, -0.06452, 0.13), (-0.2903, -0.06452, 0.02761), (-1.0, -0.6237, -0.01224), (0.6129, -0.5806, 0.09966), (0.871, -0.5806, 0.01279), (0.4839, -0.5806, 0.1207), (0.6774, -0.5806, 0.07794), (0.5484, -0.5806, 0.1148), (0.8065, -0.5806, 0.03075), (0.9355, -0.5806, 0.001926), (1.0, -0.5806, 0.0), (-0.8065, -0.6227, -0.01063), (-0.6774, -0.5889, -0.002655), (0.2258, -0.5806, 0.1124), (-0.9355, -0.6321, -0.01203), (-0.6129, -0.5806, 0.002912), (0.3548, -0.5806, 0.1166), (-0.7419, -0.6155, -0.007117), (-0.871, -0.625, -0.01062), (0.09677, -0.5806, 0.08158), (0.2903, -0.5806, 0.1146), (0.4194, -0.5806, 0.1189), (0.1613, -0.5806, 0.08663), (0.03226, -0.5806, 0.07375), (-0.2903, -0.5806, 0.06033), (-0.4138, -0.5806, 0.04319), (-0.1613, -0.5806, 0.07252), (-0.2258, -0.5806, 0.06687), (-0.3548, -0.5806, 0.05241), (-0.09677, -0.5806, 0.07837), (-0.03226, -0.5806, 0.06343), (0.7419, -0.5806, 0.05357), (-0.453, -0.5806, 0.02064), (-0.5407, -0.5806, 0.009858), (-0.3548, 0.3871, 0.06493), (-0.2903, 0.3871, 0.07623), (-0.2258, 0.3871, 0.08735), (-0.1613, 0.3871, 0.09825), (-0.4839, 0.3871, 0.04331), (-0.4194, 0.3871, 0.05377), (0.6774, 0.3871, 0.1109), (-0.09677, 0.3871, 0.1094), (0.7419, 0.3871, 0.08324), (-0.03226, 0.3871, 0.1219), (-0.6129, 0.3871, 0.02979), (0.871, 0.3871, 0.02705), (0.8065, 0.3871, 0.05416), (-0.5484, 0.3871, 0.03565), (-1.0, 0.4109, -0.01012), (-0.9355, 0.3974, -0.008589), (0.4194, 0.3871, 0.13), (0.4839, 0.3871, 0.13), (0.03226, 0.3871, 0.13), (0.09677, 0.3871, 0.13), (0.6129, 0.3871, 0.13), (0.5484, 0.3871, 0.13), (-0.7419, 0.3871, 0.01846), (-0.6774, 0.3871, 0.02432), (0.9355, 0.3871, 0.006977), (-0.871, 0.3974, -0.00405), (1.0, 0.3871, 0.0), (-0.8065, 0.3871, 0.004117), (0.3548, 0.3871, 0.13), (0.2903, 0.3871, 0.13), (0.1613, 0.3871, 0.13), (0.2258, 0.3871, 0.13), (-1.0, -0.09677, -0.01118)], [], [(0, 32, 33, 1), (1, 33, 34, 2), (2, 34, 35, 3), (3, 35, 36, 4), (4, 36, 37, 5), (5, 37, 38, 6), (6, 38, 39, 7), (7, 39, 40, 8), (8, 40, 41, 9), (1114, 1112, 42, 10), (10, 42, 43, 11), (11, 43, 44, 12), (12, 44, 45, 13), (13, 45, 46, 14), (14, 46, 47, 15), (15, 47, 48, 16), (1052, 1051, 49, 17), (17, 49, 50, 18), (18, 50, 51, 19), (19, 51, 52, 20), (20, 52, 53, 21), (21, 53, 54, 22), (22, 54, 55, 23), (23, 55, 56, 24), (1064, 1063, 57, 25), (25, 57, 58, 26), (26, 58, 59, 27), (27, 59, 60, 28), (28, 60, 61, 29), (29, 61, 62, 30), (30, 62, 63, 31), (32, 64, 65, 33), (33, 65, 66, 34), (34, 66, 67, 35), (35, 67, 68, 36), (36, 68, 69, 37), (37, 69, 70, 38), (38, 70, 71, 39), (39, 71, 72, 40), (40, 72, 73, 41), (1112, 1099, 74, 42), (42, 74, 75, 43), (43, 75, 76, 44), (44, 76, 77, 45), (45, 77, 78, 46), (46, 78, 79, 47), (47, 79, 80, 48), (1051, 1046, 81, 49), (49, 81, 82, 50), (50, 82, 83, 51), (51, 83, 84, 52), (52, 84, 85, 53), (53, 85, 86, 54), (54, 86, 87, 55), (55, 87, 88, 56), (1063, 1058, 89, 57), (57, 89, 90, 58), (58, 90, 91, 59), (59, 91, 92, 60), (60, 92, 93, 61), (61, 93, 94, 62), (62, 94, 95, 63), (64, 96, 97, 65), (65, 97, 98, 66), (66, 98, 99, 67), (67, 99, 100, 68), (68, 100, 101, 69), (69, 101, 102, 70), (70, 102, 103, 71), (71, 103, 104, 72), (72, 104, 105, 73), (1099, 1100, 106, 74), (74, 106, 107, 75), (75, 107, 108, 76), (76, 108, 109, 77), (77, 109, 110, 78), (78, 110, 111, 79), (79, 111, 112, 80), (1046, 1050, 113, 81), (81, 113, 114, 82), (82, 114, 115, 83), (83, 115, 116, 84), (84, 116, 117, 85), (85, 117, 118, 86), (86, 118, 119, 87), (87, 119, 120, 88), (1058, 1062, 121, 89), (89, 121, 122, 90), (90, 122, 123, 91), (91, 123, 124, 92), (92, 124, 125, 93), (93, 125, 126, 94), (94, 126, 127, 95), (96, 128, 129, 97), (97, 129, 130, 98), (98, 130, 131, 99), (99, 131, 132, 100), (100, 132, 133, 101), (101, 133, 134, 102), (102, 134, 135, 103), (103, 135, 136, 104), (104, 136, 137, 105), (1100, 1096, 138, 106), (106, 138, 139, 107), (107, 139, 140, 108), (108, 140, 141, 109), (109, 141, 142, 110), (110, 142, 143, 111), (111, 143, 144, 112), (1050, 1036, 145, 113), (113, 145, 146, 114), (114, 146, 147, 115), (115, 147, 148, 116), (116, 148, 149, 117), (117, 149, 150, 118), (118, 150, 151, 119), (119, 151, 152, 120), (1062, 1085, 153, 121), (121, 153, 154, 122), (122, 154, 155, 123), (123, 155, 156, 124), (124, 156, 157, 125), (125, 157, 158, 126), (126, 158, 159, 127), (128, 160, 161, 129), (129, 161, 162, 130), (130, 162, 163, 131), (131, 163, 164, 132), (132, 164, 165, 133), (133, 165, 166, 134), (134, 166, 167, 135), (135, 167, 168, 136), (136, 168, 169, 137), (1096, 1094, 170, 138), (138, 170, 171, 139), (139, 171, 172, 140), (140, 172, 173, 141), (141, 173, 174, 142), (142, 174, 175, 143), (143, 175, 176, 144), (1036, 1048, 177, 145), (145, 177, 178, 146), (146, 178, 179, 147), (147, 179, 180, 148), (148, 180, 181, 149), (149, 181, 182, 150), (150, 182, 183, 151), (151, 183, 184, 152), (1085, 1060, 185, 153), (153, 185, 186, 154), (154, 186, 187, 155), (155, 187, 188, 156), (156, 188, 189, 157), (157, 189, 190, 158), (158, 190, 191, 159), (160, 192, 193, 161), (161, 193, 194, 162), (162, 194, 195, 163), (163, 195, 196, 164), (164, 196, 197, 165), (165, 197, 198, 166), (166, 198, 199, 167), (167, 199, 200, 168), (168, 200, 201, 169), (1094, 1108, 202, 170), (170, 202, 203, 171), (171, 203, 204, 172), (172, 204, 205, 173), (173, 205, 206, 174), (174, 206, 207, 175), (175, 207, 208, 176), (1048, 1045, 209, 177), (177, 209, 210, 178), (178, 210, 211, 179), (179, 211, 212, 180), (180, 212, 213, 181), (181, 213, 214, 182), (182, 214, 215, 183), (183, 215, 216, 184), (1060, 1057, 217, 185), (185, 217, 218, 186), (186, 218, 219, 187), (187, 219, 220, 188), (188, 220, 221, 189), (189, 221, 222, 190), (190, 222, 223, 191), (192, 224, 225, 193), (193, 225, 226, 194), (194, 226, 227, 195), (195, 227, 228, 196), (196, 228, 229, 197), (197, 229, 230, 198), (198, 230, 231, 199), (199, 231, 232, 200), (200, 232, 233, 201), (1108, 1109, 234, 202), (202, 234, 235, 203), (203, 235, 236, 204), (204, 236, 237, 205), (205, 237, 238, 206), (206, 238, 239, 207), (207, 239, 240, 208), (1045, 1049, 241, 209), (209, 241, 242, 210), (210, 242, 243, 211), (211, 243, 244, 212), (212, 244, 245, 213), (213, 245, 246, 214), (214, 246, 247, 215), (215, 247, 248, 216), (1057, 1061, 249, 217), (217, 249, 250, 218), (218, 250, 251, 219), (219, 251, 252, 220), (220, 252, 253, 221), (221, 253, 254, 222), (222, 254, 255, 223), (224, 256, 257, 225), (225, 257, 258, 226), (226, 258, 259, 227), (227, 259, 260, 228), (228, 260, 261, 229), (229, 261, 262, 230), (230, 262, 263, 231), (231, 263, 264, 232), (232, 264, 265, 233), (1109, 1105, 266, 234), (234, 266, 267, 235), (235, 267, 268, 236), (236, 268, 269, 237), (237, 269, 270, 238), (238, 270, 271, 239), (239, 271, 272, 240), (1049, 1054, 273, 241), (241, 273, 274, 242), (242, 274, 275, 243), (243, 275, 276, 244), (244, 276, 277, 245), (245, 277, 278, 246), (246, 278, 279, 247), (247, 279, 280, 248), (1061, 1059, 281, 249), (249, 281, 282, 250), (250, 282, 283, 251), (251, 283, 284, 252), (252, 284, 285, 253), (253, 285, 286, 254), (254, 286, 287, 255), (256, 288, 289, 257), (257, 289, 290, 258), (258, 290, 291, 259), (259, 291, 292, 260), (260, 292, 293, 261), (261, 293, 294, 262), (262, 294, 295, 263), (263, 295, 296, 264), (264, 296, 297, 265), (1105, 1104, 298, 266), (266, 298, 299, 267), (267, 299, 300, 268), (268, 300, 301, 269), (269, 301, 302, 270), (270, 302, 303, 271), (271, 303, 304, 272), (1054, 1043, 305, 273), (273, 305, 306, 274), (274, 306, 307, 275), (275, 307, 308, 276), (276, 308, 309, 277), (277, 309, 310, 278), (278, 310, 311, 279), (279, 311, 312, 280), (1059, 1075, 313, 281), (281, 313, 314, 282), (282, 314, 315, 283), (283, 315, 316, 284), (284, 316, 317, 285), (285, 317, 318, 286), (286, 318, 319, 287), (288, 320, 321, 289), (289, 321, 322, 290), (290, 322, 323, 291), (291, 323, 324, 292), (292, 324, 325, 293), (293, 325, 326, 294), (294, 326, 327, 295), (295, 327, 328, 296), (296, 328, 329, 297), (1104, 1116, 330, 298), (298, 330, 331, 299), (299, 331, 332, 300), (300, 332, 333, 301), (301, 333, 334, 302), (302, 334, 335, 303), (303, 335, 336, 304), (1043, 1037, 337, 305), (305, 337, 338, 306), (306, 338, 339, 307), (307, 339, 340, 308), (308, 340, 341, 309), (309, 341, 342, 310), (310, 342, 343, 311), (311, 343, 344, 312), (1075, 1070, 345, 313), (313, 345, 346, 314), (314, 346, 347, 315), (315, 347, 348, 316), (316, 348, 349, 317), (317, 349, 350, 318), (318, 350, 351, 319), (320, 352, 353, 321), (321, 353, 354, 322), (322, 354, 355, 323), (323, 355, 356, 324), (324, 356, 357, 325), (325, 357, 358, 326), (326, 358, 359, 327), (327, 359, 360, 328), (328, 360, 361, 329), (1116, 1117, 362, 330), (330, 362, 363, 331), (331, 363, 364, 332), (332, 364, 365, 333), (333, 365, 366, 334), (334, 366, 367, 335), (335, 367, 368, 336), (1037, 1042, 369, 337), (337, 369, 370, 338), (338, 370, 371, 339), (339, 371, 372, 340), (340, 372, 373, 341), (341, 373, 374, 342), (342, 374, 375, 343), (343, 375, 376, 344), (1070, 1074, 377, 345), (345, 377, 378, 346), (346, 378, 379, 347), (347, 379, 380, 348), (348, 380, 381, 349), (349, 381, 382, 350), (350, 382, 383, 351), (352, 384, 385, 353), (353, 385, 386, 354), (354, 386, 387, 355), (355, 387, 388, 356), (356, 388, 389, 357), (357, 389, 390, 358), (358, 390, 391, 359), (359, 391, 392, 360), (360, 392, 393, 361), (1117, 1119, 394, 362), (362, 394, 395, 363), (363, 395, 396, 364), (364, 396, 397, 365), (365, 397, 398, 366), (366, 398, 399, 367), (367, 399, 400, 368), (1042, 1032, 401, 369), (369, 401, 402, 370), (370, 402, 403, 371), (371, 403, 404, 372), (372, 404, 405, 373), (373, 405, 406, 374), (374, 406, 407, 375), (375, 407, 408, 376), (1074, 1067, 409, 377), (377, 409, 410, 378), (378, 410, 411, 379), (379, 411, 412, 380), (380, 412, 413, 381), (381, 413, 414, 382), (382, 414, 415, 383), (384, 416, 417, 385), (385, 417, 418, 386), (386, 418, 419, 387), (387, 419, 420, 388), (388, 420, 421, 389), (389, 421, 422, 390), (390, 422, 423, 391), (391, 423, 424, 392), (392, 424, 425, 393), (1119, 1118, 426, 394), (394, 426, 427, 395), (395, 427, 428, 396), (396, 428, 429, 397), (397, 429, 430, 398), (398, 430, 431, 399), (399, 431, 432, 400), (1032, 1044, 433, 401), (401, 433, 434, 402), (402, 434, 435, 403), (403, 435, 436, 404), (404, 436, 437, 405), (405, 437, 438, 406), (406, 438, 439, 407), (407, 439, 440, 408), (1067, 1076, 441, 409), (409, 441, 442, 410), (410, 442, 443, 411), (411, 443, 444, 412), (412, 444, 445, 413), (413, 445, 446, 414), (414, 446, 447, 415), (416, 448, 449, 417), (417, 449, 450, 418), (418, 450, 451, 419), (419, 451, 452, 420), (420, 452, 453, 421), (421, 453, 454, 422), (422, 454, 455, 423), (423, 455, 456, 424), (424, 456, 457, 425), (1118, 1107, 458, 426), (426, 458, 459, 427), (427, 459, 460, 428), (428, 460, 461, 429), (429, 461, 462, 430), (430, 462, 463, 431), (431, 463, 464, 432), (1044, 1041, 465, 433), (433, 465, 466, 434), (434, 466, 467, 435), (435, 467, 468, 436), (436, 468, 469, 437), (437, 469, 470, 438), (438, 470, 471, 439), (439, 471, 472, 440), (1076, 1073, 473, 441), (441, 473, 474, 442), (442, 474, 475, 443), (443, 475, 476, 444), (444, 476, 477, 445), (445, 477, 478, 446), (446, 478, 479, 447), (448, 480, 481, 449), (449, 481, 482, 450), (450, 482, 483, 451), (451, 483, 484, 452), (452, 484, 485, 453), (453, 485, 486, 454), (454, 486, 487, 455), (455, 487, 488, 456), (456, 488, 489, 457), (1107, 1106, 490, 458), (458, 490, 491, 459), (459, 491, 492, 460), (460, 492, 493, 461), (461, 493, 494, 462), (462, 494, 495, 463), (463, 495, 496, 464), (1041, 1047, 497, 465), (465, 497, 498, 466), (466, 498, 499, 467), (467, 499, 500, 468), (468, 500, 501, 469), (469, 501, 502, 470), (470, 502, 503, 471), (471, 503, 504, 472), (1073, 1077, 505, 473), (473, 505, 506, 474), (474, 506, 507, 475), (475, 507, 508, 476), (476, 508, 509, 477), (477, 509, 510, 478), (478, 510, 511, 479), (480, 512, 513, 481), (481, 513, 514, 482), (482, 514, 515, 483), (483, 515, 516, 484), (484, 516, 517, 485), (485, 517, 518, 486), (486, 518, 519, 487), (487, 519, 520, 488), (488, 520, 521, 489), (1106, 1097, 522, 490), (490, 522, 523, 491), (491, 523, 524, 492), (492, 524, 525, 493), (493, 525, 526, 494), (494, 526, 527, 495), (495, 527, 528, 496), (1047, 1038, 529, 497), (497, 529, 530, 498), (498, 530, 531, 499), (499, 531, 532, 500), (500, 532, 533, 501), (501, 533, 534, 502), (502, 534, 535, 503), (503, 535, 536, 504), (1077, 1084, 537, 505), (505, 537, 538, 506), (506, 538, 539, 507), (507, 539, 540, 508), (508, 540, 541, 509), (509, 541, 542, 510), (510, 542, 543, 511), (512, 544, 545, 513), (513, 545, 546, 514), (514, 546, 547, 515), (515, 547, 548, 516), (516, 548, 549, 517), (517, 549, 550, 518), (518, 550, 551, 519), (519, 551, 552, 520), (520, 552, 553, 521), (1097, 1095, 554, 522), (522, 554, 555, 523), (523, 555, 556, 524), (524, 556, 557, 525), (525, 557, 558, 526), (526, 558, 559, 527), (527, 559, 560, 528), (1038, 1031, 561, 529), (529, 561, 562, 530), (530, 562, 563, 531), (531, 563, 564, 532), (532, 564, 565, 533), (533, 565, 566, 534), (534, 566, 567, 535), (535, 567, 568, 536), (1084, 1083, 569, 537), (537, 569, 570, 538), (538, 570, 571, 539), (539, 571, 572, 540), (540, 572, 573, 541), (541, 573, 574, 542), (542, 574, 575, 543), (544, 576, 577, 545), (545, 577, 578, 546), (546, 578, 579, 547), (547, 579, 580, 548), (548, 580, 581, 549), (549, 581, 582, 550), (550, 582, 583, 551), (551, 583, 584, 552), (552, 584, 585, 553), (1095, 1091, 586, 554), (554, 586, 587, 555), (555, 587, 588, 556), (556, 588, 589, 557), (557, 589, 590, 558), (558, 590, 591, 559), (559, 591, 592, 560), (1031, 1027, 593, 561), (561, 593, 594, 562), (562, 594, 595, 563), (563, 595, 596, 564), (564, 596, 597, 565), (565, 597, 598, 566), (566, 598, 599, 567), (567, 599, 600, 568), (1083, 1080, 601, 569), (569, 601, 602, 570), (570, 602, 603, 571), (571, 603, 604, 572), (572, 604, 605, 573), (573, 605, 606, 574), (574, 606, 607, 575), (576, 608, 609, 577), (577, 609, 610, 578), (578, 610, 611, 579), (579, 611, 612, 580), (580, 612, 613, 581), (581, 613, 614, 582), (582, 614, 615, 583), (583, 615, 616, 584), (584, 616, 617, 585), (1091, 1090, 618, 586), (586, 618, 619, 587), (587, 619, 620, 588), (588, 620, 621, 589), (589, 621, 622, 590), (590, 622, 623, 591), (591, 623, 624, 592), (1027, 1030, 625, 593), (593, 625, 626, 594), (594, 626, 627, 595), (595, 627, 628, 596), (596, 628, 629, 597), (597, 629, 630, 598), (598, 630, 631, 599), (599, 631, 632, 600), (1080, 1081, 633, 601), (601, 633, 634, 602), (602, 634, 635, 603), (603, 635, 636, 604), (604, 636, 637, 605), (605, 637, 638, 606), (606, 638, 639, 607), (608, 640, 641, 609), (609, 641, 642, 610), (610, 642, 643, 611), (611, 643, 644, 612), (612, 644, 645, 613), (613, 645, 646, 614), (614, 646, 647, 615), (615, 647, 648, 616), (616, 648, 649, 617), (1090, 1089, 650, 618), (618, 650, 651, 619), (619, 651, 652, 620), (620, 652, 653, 621), (621, 653, 654, 622), (622, 654, 655, 623), (623, 655, 656, 624), (1030, 1055, 657, 625), (625, 657, 658, 626), (626, 658, 659, 627), (627, 659, 660, 628), (628, 660, 661, 629), (629, 661, 662, 630), (630, 662, 663, 631), (631, 663, 664, 632), (1081, 1078, 665, 633), (633, 665, 666, 634), (634, 666, 667, 635), (635, 667, 668, 636), (636, 668, 669, 637), (637, 669, 670, 638), (638, 670, 671, 639), (640, 672, 673, 641), (641, 673, 674, 642), (642, 674, 675, 643), (643, 675, 676, 644), (644, 676, 677, 645), (645, 677, 678, 646), (646, 678, 679, 647), (647, 679, 680, 648), (648, 680, 681, 649), (1089, 1088, 682, 650), (650, 682, 683, 651), (651, 683, 684, 652), (652, 684, 685, 653), (653, 685, 686, 654), (654, 686, 687, 655), (655, 687, 688, 656), (1055, 1025, 689, 657), (657, 689, 690, 658), (658, 690, 691, 659), (659, 691, 692, 660), (660, 692, 693, 661), (661, 693, 694, 662), (662, 694, 695, 663), (663, 695, 696, 664), (1078, 1082, 697, 665), (665, 697, 698, 666), (666, 698, 699, 667), (667, 699, 700, 668), (668, 700, 701, 669), (669, 701, 702, 670), (670, 702, 703, 671), (672, 704, 705, 673), (673, 705, 706, 674), (674, 706, 707, 675), (675, 707, 708, 676), (676, 708, 709, 677), (677, 709, 710, 678), (678, 710, 711, 679), (679, 711, 712, 680), (680, 712, 713, 681), (1088, 1093, 714, 682), (682, 714, 715, 683), (683, 715, 716, 684), (684, 716, 717, 685), (685, 717, 718, 686), (686, 718, 719, 687), (687, 719, 720, 688), (1025, 1024, 721, 689), (689, 721, 722, 690), (690, 722, 723, 691), (691, 723, 724, 692), (692, 724, 725, 693), (693, 725, 726, 694), (694, 726, 727, 695), (695, 727, 728, 696), (1082, 1079, 729, 697), (697, 729, 730, 698), (698, 730, 731, 699), (699, 731, 732, 700), (700, 732, 733, 701), (701, 733, 734, 702), (702, 734, 735, 703), (704, 736, 737, 705), (705, 737, 738, 706), (706, 738, 739, 707), (707, 739, 740, 708), (708, 740, 741, 709), (709, 741, 742, 710), (710, 742, 743, 711), (711, 743, 744, 712), (712, 744, 745, 713), (1093, 1092, 746, 714), (714, 746, 747, 715), (715, 747, 748, 716), (716, 748, 749, 717), (717, 749, 750, 718), (718, 750, 751, 719), (719, 751, 752, 720), (1024, 1028, 753, 721), (721, 753, 754, 722), (722, 754, 755, 723), (723, 755, 756, 724), (724, 756, 757, 725), (725, 757, 758, 726), (726, 758, 759, 727), (727, 759, 760, 728), (1079, 1086, 761, 729), (729, 761, 762, 730), (730, 762, 763, 731), (731, 763, 764, 732), (732, 764, 765, 733), (733, 765, 766, 734), (734, 766, 767, 735), (736, 768, 769, 737), (737, 769, 770, 738), (738, 770, 771, 739), (739, 771, 772, 740), (740, 772, 773, 741), (741, 773, 774, 742), (742, 774, 775, 743), (743, 775, 776, 744), (744, 776, 777, 745), (1092, 1101, 778, 746), (746, 778, 779, 747), (747, 779, 780, 748), (748, 780, 781, 749), (749, 781, 782, 750), (750, 782, 783, 751), (751, 783, 784, 752), (1028, 1053, 785, 753), (753, 785, 786, 754), (754, 786, 787, 755), (755, 787, 788, 756), (756, 788, 789, 757), (757, 789, 790, 758), (758, 790, 791, 759), (759, 791, 792, 760), (1086, 1087, 793, 761), (761, 793, 794, 762), (762, 794, 795, 763), (763, 795, 796, 764), (764, 796, 797, 765), (765, 797, 798, 766), (766, 798, 799, 767), (768, 800, 801, 769), (769, 801, 802, 770), (770, 802, 803, 771), (771, 803, 804, 772), (772, 804, 805, 773), (773, 805, 806, 774), (774, 806, 807, 775), (775, 807, 808, 776), (776, 808, 809, 777), (1101, 1098, 810, 778), (778, 810, 811, 779), (779, 811, 812, 780), (780, 812, 813, 781), (781, 813, 814, 782), (782, 814, 815, 783), (783, 815, 816, 784), (1053, 1034, 817, 785), (785, 817, 818, 786), (786, 818, 819, 787), (787, 819, 820, 788), (788, 820, 821, 789), (789, 821, 822, 790), (790, 822, 823, 791), (791, 823, 824, 792), (1087, 1069, 825, 793), (793, 825, 826, 794), (794, 826, 827, 795), (795, 827, 828, 796), (796, 828, 829, 797), (797, 829, 830, 798), (798, 830, 831, 799), (800, 832, 833, 801), (801, 833, 834, 802), (802, 834, 835, 803), (803, 835, 836, 804), (804, 836, 837, 805), (805, 837, 838, 806), (806, 838, 839, 807), (807, 839, 840, 808), (808, 840, 841, 809), (1098, 1111, 842, 810), (810, 842, 843, 811), (811, 843, 844, 812), (812, 844, 845, 813), (813, 845, 846, 814), (814, 846, 847, 815), (815, 847, 848, 816), (1034, 1029, 849, 817), (817, 849, 850, 818), (818, 850, 851, 819), (819, 851, 852, 820), (820, 852, 853, 821), (821, 853, 854, 822), (822, 854, 855, 823), (823, 855, 856, 824), (1069, 1066, 857, 825), (825, 857, 858, 826), (826, 858, 859, 827), (827, 859, 860, 828), (828, 860, 861, 829), (829, 861, 862, 830), (830, 862, 863, 831), (832, 864, 865, 833), (833, 865, 866, 834), (834, 866, 867, 835), (835, 867, 868, 836), (836, 868, 869, 837), (837, 869, 870, 838), (838, 870, 871, 839), (839, 871, 872, 840), (840, 872, 873, 841), (1111, 1110, 874, 842), (842, 874, 875, 843), (843, 875, 876, 844), (844, 876, 877, 845), (845, 877, 878, 846), (846, 878, 879, 847), (847, 879, 880, 848), (1029, 1033, 881, 849), (849, 881, 882, 850), (850, 882, 883, 851), (851, 883, 884, 852), (852, 884, 885, 853), (853, 885, 886, 854), (854, 886, 887, 855), (855, 887, 888, 856), (1066, 1071, 889, 857), (857, 889, 890, 858), (858, 890, 891, 859), (859, 891, 892, 860), (860, 892, 893, 861), (861, 893, 894, 862), (862, 894, 895, 863), (864, 896, 897, 865), (865, 897, 898, 866), (866, 898, 899, 867), (867, 899, 900, 868), (868, 900, 901, 869), (869, 901, 902, 870), (870, 902, 903, 871), (871, 903, 904, 872), (872, 904, 905, 873), (1110, 1115, 906, 874), (874, 906, 907, 875), (875, 907, 908, 876), (876, 908, 909, 877), (877, 909, 910, 878), (878, 910, 911, 879), (879, 911, 912, 880), (1033, 1026, 913, 881), (881, 913, 914, 882), (882, 914, 915, 883), (883, 915, 916, 884), (884, 916, 917, 885), (885, 917, 918, 886), (886, 918, 919, 887), (887, 919, 920, 888), (1071, 1065, 921, 889), (889, 921, 922, 890), (890, 922, 923, 891), (891, 923, 924, 892), (892, 924, 925, 893), (893, 925, 926, 894), (894, 926, 927, 895), (896, 928, 929, 897), (897, 929, 930, 898), (898, 930, 931, 899), (899, 931, 932, 900), (900, 932, 933, 901), (901, 933, 934, 902), (902, 934, 935, 903), (903, 935, 936, 904), (904, 936, 937, 905), (1115, 1113, 938, 906), (906, 938, 939, 907), (907, 939, 940, 908), (908, 940, 941, 909), (909, 941, 942, 910), (910, 942, 943, 911), (911, 943, 944, 912), (1026, 1039, 945, 913), (913, 945, 946, 914), (914, 946, 947, 915), (915, 947, 948, 916), (916, 948, 949, 917), (917, 949, 950, 918), (918, 950, 951, 919), (919, 951, 952, 920), (1065, 1072, 953, 921), (921, 953, 954, 922), (922, 954, 955, 923), (923, 955, 956, 924), (924, 956, 957, 925), (925, 957, 958, 926), (926, 958, 959, 927), (928, 960, 961, 929), (929, 961, 962, 930), (930, 962, 963, 931), (931, 963, 964, 932), (932, 964, 965, 933), (933, 965, 966, 934), (934, 966, 967, 935), (935, 967, 968, 936), (936, 968, 969, 937), (1113, 1103, 970, 938), (938, 970, 971, 939), (939, 971, 972, 940), (940, 972, 973, 941), (941, 973, 974, 942), (942, 974, 975, 943), (943, 975, 976, 944), (1039, 1035, 977, 945), (945, 977, 978, 946), (946, 978, 979, 947), (947, 979, 980, 948), (948, 980, 981, 949), (949, 981, 982, 950), (950, 982, 983, 951), (951, 983, 984, 952), (1072, 1068, 985, 953), (953, 985, 986, 954), (954, 986, 987, 955), (955, 987, 988, 956), (956, 988, 989, 957), (957, 989, 990, 958), (958, 990, 991, 959), (960, 992, 993, 961), (961, 993, 994, 962), (962, 994, 995, 963), (963, 995, 996, 964), (964, 996, 997, 965), (965, 997, 998, 966), (966, 998, 999, 967), (967, 999, 1000, 968), (968, 1000, 1001, 969), (1103, 1102, 1002, 970), (970, 1002, 1003, 971), (971, 1003, 1004, 972), (972, 1004, 1005, 973), (973, 1005, 1006, 974), (974, 1006, 1007, 975), (975, 1007, 1008, 976), (1035, 1040, 1009, 977), (977, 1009, 1010, 978), (978, 1010, 1011, 979), (979, 1011, 1012, 980), (980, 1012, 1013, 981), (981, 1013, 1014, 982), (982, 1014, 1015, 983), (983, 1015, 1016, 984), (1068, 1056, 1017, 985), (985, 1017, 1018, 986), (986, 1018, 1019, 987), (987, 1019, 1020, 988), (988, 1020, 1021, 989), (989, 1021, 1022, 990), (990, 1022, 1023, 991), (976, 1008, 1040, 1035), (944, 976, 1035, 1039), (912, 944, 1039, 1026), (880, 912, 1026, 1033), (848, 880, 1033, 1029), (816, 848, 1029, 1034), (784, 816, 1034, 1053), (752, 784, 1053, 1028), (720, 752, 1028, 1024), (688, 720, 1024, 1025), (656, 688, 1025, 1055), (624, 656, 1055, 1030), (592, 624, 1030, 1027), (560, 592, 1027, 1031), (528, 560, 1031, 1038), (496, 528, 1038, 1047), (464, 496, 1047, 1041), (432, 464, 1041, 1044), (400, 432, 1044, 1032), (368, 400, 1032, 1042), (336, 368, 1042, 1037), (304, 336, 1037, 1043), (272, 304, 1043, 1054), (240, 272, 1054, 1049), (208, 240, 1049, 1045), (176, 208, 1045, 1048), (144, 176, 1048, 1036), (112, 144, 1036, 1050), (80, 112, 1050, 1046), (48, 80, 1046, 1051), (16, 48, 1051, 1052), (984, 1016, 1056, 1068), (952, 984, 1068, 1072), (920, 952, 1072, 1065), (888, 920, 1065, 1071), (856, 888, 1071, 1066), (824, 856, 1066, 1069), (792, 824, 1069, 1087), (760, 792, 1087, 1086), (728, 760, 1086, 1079), (696, 728, 1079, 1082), (664, 696, 1082, 1078), (632, 664, 1078, 1081), (600, 632, 1081, 1080), (568, 600, 1080, 1083), (536, 568, 1083, 1084), (504, 536, 1084, 1077), (472, 504, 1077, 1073), (440, 472, 1073, 1076), (408, 440, 1076, 1067), (376, 408, 1067, 1074), (344, 376, 1074, 1070), (312, 344, 1070, 1075), (280, 312, 1075, 1059), (248, 280, 1059, 1061), (216, 248, 1061, 1057), (184, 216, 1057, 1060), (152, 184, 1060, 1085), (120, 152, 1085, 1062), (88, 120, 1062, 1058), (56, 88, 1058, 1063), (24, 56, 1063, 1064), (969, 1001, 1102, 1103), (937, 969, 1103, 1113), (905, 937, 1113, 1115), (873, 905, 1115, 1110), (841, 873, 1110, 1111), (809, 841, 1111, 1098), (777, 809, 1098, 1101), (745, 777, 1101, 1092), (713, 745, 1092, 1093), (681, 713, 1093, 1088), (649, 681, 1088, 1089), (617, 649, 1089, 1090), (585, 617, 1090, 1091), (553, 585, 1091, 1095), (521, 553, 1095, 1097), (489, 521, 1097, 1106), (457, 489, 1106, 1107), (425, 457, 1107, 1118), (393, 425, 1118, 1119), (361, 393, 1119, 1117), (329, 361, 1117, 1116), (297, 329, 1116, 1104), (265, 297, 1104, 1105), (233, 265, 1105, 1109), (201, 233, 1109, 1108), (169, 201, 1108, 1094), (137, 169, 1094, 1096), (105, 137, 1096, 1100), (73, 105, 1100, 1099), (41, 73, 1099, 1112), (9, 41, 1112, 1114), (908, 909, 910, 911, 912, 1026, 1033, 1029, 1034, 1053, 1028, 753, 754, 755, 756, 757, 758, 759, 760, 1086, 1087, 1069, 1066, 1071, 1065, 1072, 1068, 1056, 1120, 1102, 1103, 1113, 1115, 906, 907), (1015, 1014, 1013, 1012, 1011, 1010, 1009, 1040, 1008, 1007, 1006, 1005, 1004, 1003, 1002, 1102, 1120, 1056, 1016)])
me_landscape.polygons.foreach_set('use_smooth', [1, 1, 1, 1, 1, 1, 1, 1, 1, 1, 1, 1, 1, 1, 1, 1, 1, 1, 1, 1, 1, 1, 1, 1, 1, 1, 1, 1, 1, 1, 1, 1, 1, 1, 1, 1, 1, 1, 1, 1, 1, 1, 1, 1, 1, 1, 1, 1, 1, 1, 1, 1, 1, 1, 1, 1, 1, 1, 1, 1, 1, 1, 1, 1, 1, 1, 1, 1, 1, 1, 1, 1, 1, 1, 1, 1, 1, 1, 1, 1, 1, 1, 1, 1, 1, 1, 1, 1, 1, 1, 1, 1, 1, 1, 1, 1, 1, 1, 1, 1, 1, 1, 1, 1, 1, 1, 1, 1, 1, 1, 1, 1, 1, 1, 1, 1, 1, 1, 1, 1, 1, 1, 1, 1, 1, 1, 1, 1, 1, 1, 1, 1, 1, 1, 1, 1, 1, 1, 1, 1, 1, 1, 1, 1, 1, 1, 1, 1, 1, 1, 1, 1, 1, 1, 1, 1, 1, 1, 1, 1, 1, 1, 1, 1, 1, 1, 1, 1, 1, 1, 1, 1, 1, 1, 1, 1, 1, 1, 1, 1, 1, 1, 1, 1, 1, 1, 1, 1, 1, 1, 1, 1, 1, 1, 1, 1, 1, 1, 1, 1, 1, 1, 1, 1, 1, 1, 1, 1, 1, 1, 1, 1, 1, 1, 1, 1, 1, 1, 1, 1, 1, 1, 1, 1, 1, 1, 1, 1, 1, 1, 1, 1, 1, 1, 1, 1, 1, 1, 1, 1, 1, 1, 1, 1, 1, 1, 1, 1, 1, 1, 1, 1, 1, 1, 1, 1, 1, 1, 1, 1, 1, 1, 1, 1, 1, 1, 1, 1, 1, 1, 1, 1, 1, 1, 1, 1, 1, 1, 1, 1, 1, 1, 1, 1, 1, 1, 1, 1, 1, 1, 1, 1, 1, 1, 1, 1, 1, 1, 1, 1, 1, 1, 1, 1, 1, 1, 1, 1, 1, 1, 1, 1, 1, 1, 1, 1, 1, 1, 1, 1, 1, 1, 1, 1, 1, 1, 1, 1, 1, 1, 1, 1, 1, 1, 1, 1, 1, 1, 1, 1, 1, 1, 1, 1, 1, 1, 1, 1, 1, 1, 1, 1, 1, 1, 1, 1, 1, 1, 1, 1, 1, 1, 1, 1, 1, 1, 1, 1, 1, 1, 1, 1, 1, 1, 1, 1, 1, 1, 1, 1, 1, 1, 1, 1, 1, 1, 1, 1, 1, 1, 1, 1, 1, 1, 1, 1, 1, 1, 1, 1, 1, 1, 1, 1, 1, 1, 1, 1, 1, 1, 1, 1, 1, 1, 1, 1, 1, 1, 1, 1, 1, 1, 1, 1, 1, 1, 1, 1, 1, 1, 1, 1, 1, 1, 1, 1, 1, 1, 1, 1, 1, 1, 1, 1, 1, 1, 1, 1, 1, 1, 1, 1, 1, 1, 1, 1, 1, 1, 1, 1, 1, 1, 1, 1, 1, 1, 1, 1, 1, 1, 1, 1, 1, 1, 1, 1, 1, 1, 1, 1, 1, 1, 1, 1, 1, 1, 1, 1, 1, 1, 1, 1, 1, 1, 1, 1, 1, 1, 1, 1, 1, 1, 1, 1, 1, 1, 1, 1, 1, 1, 1, 1, 1, 1, 1, 1, 1, 1, 1, 1, 1, 1, 1, 1, 1, 1, 1, 1, 1, 1, 1, 1, 1, 1, 1, 1, 1, 1, 1, 1, 1, 1, 1, 1, 1, 1, 1, 1, 1, 1, 1, 1, 1, 1, 1, 1, 1, 1, 1, 1, 1, 1, 1, 1, 1, 1, 1, 1, 1, 1, 1, 1, 1, 1, 1, 1, 1, 1, 1, 1, 1, 1, 1, 1, 1, 1, 1, 1, 1, 1, 1, 1, 1, 1, 1, 1, 1, 1, 1, 1, 1, 1, 1, 1, 1, 1, 1, 1, 1, 1, 1, 1, 1, 1, 1, 1, 1, 1, 1, 1, 1, 1, 1, 1, 1, 1, 1, 1, 1, 1, 1, 1, 1, 1, 1, 1, 1, 1, 1, 1, 1, 1, 1, 1, 1, 1, 1, 1, 1, 1, 1, 1, 1, 1, 1, 1, 1, 1, 1, 1, 1, 1, 1, 1, 1, 1, 1, 1, 1, 1, 1, 1, 1, 1, 1, 1, 1, 1, 1, 1, 1, 1, 1, 1, 1, 1, 1, 1, 1, 1, 1, 1, 1, 1, 1, 1, 1, 1, 1, 1, 1, 1, 1, 1, 1, 1, 1, 1, 1, 1, 1, 1, 1, 1, 1, 1, 1, 1, 1, 1, 1, 1, 1, 1, 1, 1, 1, 1, 1, 1, 1, 1, 1, 1, 1, 1, 1, 1, 1, 1, 1, 1, 1, 1, 1, 1, 1, 1, 1, 1, 1, 1, 1, 1, 1, 1, 1, 1, 1, 1, 1, 1, 1, 1, 1, 1, 1, 1, 1, 1, 1, 1, 1, 1, 1, 1, 1, 1, 1, 1, 1, 1, 1, 1, 1, 1, 1, 1, 1, 1, 1, 1, 1, 1, 1, 1, 1, 1, 1, 1, 1, 1, 1, 1, 1, 1, 1, 1, 1, 1, 1, 1, 1, 1, 1, 1, 1, 1, 1, 1, 1, 1, 1, 1, 1, 1, 1, 1, 1, 1, 1, 1, 1, 1, 1, 1, 1, 1, 1, 1, 1, 1, 1, 1, 1, 1, 1, 1, 1, 1, 1, 1, 1, 1, 1, 1, 1, 1, 1, 1, 1, 1, 1, 1, 1, 1, 1, 1, 1, 1, 1, 1, 1, 1, 1, 1, 1, 1, 1, 1, 1, 1, 1, 1, 1, 1, 1, 1, 1, 1, 1, 1, 1, 1, 1, 1, 1, 1, 1, 1, 1, 1, 1, 1, 1, 1, 1, 1, 1, 1, 1, 1, 1, 1, 1, 1, 1, 1, 1, 1, 1, 1, 1, 1, 1, 1, 1, 1, 1, 1, 1, 1, 1, 1, 1, 1, 1, 1, 1, 1, 1, 1, 1, 1, 1, 1, 1, 1, 1, 1, 1, 1, 1, 1, 1, 1, 1, 1, 1, 1, 1, 1, 1, 1, 1, 1, 1, 1, 1, 1, 1, 1, 1, 1, 1, 1, 1, 1, 1, 1, 1, 1, 1, 1, 1, 1, 1, 1, 1, 1, 1, 1, 1, 1, 1, 1, 1, 1, 1, 1, 1, 1, 1, 1, 1, 1, 1, 1, 1, 1, 1, 1, 1, 1, 1, 1, 1, 1, 1, 1, 1, 1, 1, 1, 1, 1, 1, 1, 1, 1, 1, 1, 1, 1, 1, 1, 1, 1, 1, 1, 1, 1, 1, 1, 1, 1, 1, 1, 1, 1, 1, 1, 1, 1, 0, 1])
me_landscape.polygons.foreach_set('material_index', [0, 0, 0, 0, 0, 0, 0, 0, 0, 0, 0, 0, 0, 0, 0, 0, 0, 0, 0, 0, 0, 0, 0, 0, 0, 0, 0, 0, 0, 0, 0, 0, 0, 0, 0, 0, 0, 0, 0, 0, 0, 0, 0, 0, 0, 0, 0, 0, 0, 0, 0, 0, 0, 0, 0, 0, 0, 0, 0, 0, 0, 0, 0, 0, 0, 0, 0, 0, 0, 0, 0, 0, 0, 0, 0, 0, 0, 0, 0, 0, 0, 0, 0, 0, 0, 0, 0, 0, 0, 0, 0, 0, 0, 0, 0, 0, 0, 0, 0, 0, 0, 0, 0, 0, 0, 0, 0, 0, 0, 0, 0, 0, 0, 0, 0, 0, 0, 0, 0, 0, 0, 0, 0, 0, 0, 0, 0, 0, 0, 0, 0, 0, 0, 0, 0, 0, 0, 0, 0, 0, 0, 0, 0, 0, 0, 0, 0, 0, 0, 0, 0, 0, 0, 0, 0, 0, 0, 0, 0, 0, 0, 0, 0, 0, 0, 0, 0, 0, 0, 0, 0, 0, 0, 0, 0, 0, 0, 0, 0, 0, 0, 0, 0, 0, 0, 0, 0, 0, 0, 0, 0, 0, 0, 0, 0, 0, 0, 0, 0, 0, 0, 0, 0, 0, 0, 0, 0, 0, 0, 0, 0, 0, 0, 0, 0, 0, 0, 0, 0, 0, 0, 0, 0, 0, 0, 0, 0, 0, 0, 0, 0, 0, 0, 0, 0, 0, 0, 0, 0, 0, 0, 0, 0, 0, 0, 0, 0, 0, 0, 0, 0, 0, 0, 0, 0, 0, 0, 0, 0, 0, 0, 0, 0, 0, 0, 0, 0, 0, 0, 0, 0, 0, 0, 0, 0, 0, 0, 0, 0, 0, 0, 0, 0, 0, 0, 0, 0, 0, 0, 0, 0, 0, 0, 0, 0, 0, 0, 0, 0, 0, 0, 0, 0, 0, 0, 0, 0, 0, 0, 0, 0, 0, 0, 0, 0, 0, 0, 0, 0, 0, 0, 0, 0, 0, 0, 0, 0, 0, 0, 0, 0, 0, 0, 0, 0, 0, 0, 0, 0, 0, 0, 0, 0, 0, 0, 0, 0, 0, 0, 0, 0, 0, 0, 0, 0, 0, 0, 0, 0, 0, 0, 0, 0, 0, 0, 0, 0, 0, 0, 0, 0, 0, 0, 0, 0, 0, 0, 0, 0, 0, 0, 0, 0, 0, 0, 0, 0, 0, 0, 0, 0, 0, 0, 0, 0, 0, 0, 0, 0, 0, 0, 0, 0, 0, 0, 0, 0, 0, 0, 0, 0, 0, 0, 0, 0, 0, 0, 0, 0, 0, 0, 0, 0, 0, 0, 0, 0, 0, 0, 0, 0, 0, 0, 0, 0, 0, 0, 0, 0, 0, 0, 0, 0, 0, 0, 0, 0, 0, 0, 0, 0, 0, 0, 0, 0, 0, 0, 0, 0, 0, 0, 0, 0, 0, 0, 0, 0, 0, 0, 0, 0, 0, 0, 0, 0, 0, 0, 0, 0, 0, 0, 0, 0, 0, 0, 0, 0, 0, 0, 0, 0, 0, 0, 0, 0, 0, 0, 0, 0, 0, 0, 0, 0, 0, 0, 0, 0, 0, 0, 0, 0, 0, 0, 0, 0, 0, 0, 0, 0, 0, 0, 0, 0, 0, 0, 0, 0, 0, 0, 0, 0, 0, 0, 0, 0, 0, 0, 0, 0, 0, 0, 0, 0, 0, 0, 0, 0, 0, 0, 0, 0, 0, 0, 0, 0, 0, 0, 0, 0, 0, 0, 0, 0, 0, 0, 0, 0, 0, 0, 0, 0, 0, 0, 0, 0, 0, 0, 0, 0, 0, 0, 0, 0, 0, 0, 0, 0, 0, 0, 0, 0, 0, 0, 0, 0, 0, 0, 0, 0, 0, 0, 0, 0, 0, 0, 0, 0, 0, 0, 0, 0, 0, 0, 0, 0, 0, 0, 0, 0, 0, 0, 0, 0, 0, 0, 0, 0, 0, 0, 0, 0, 0, 0, 0, 0, 0, 0, 0, 0, 0, 0, 0, 0, 0, 0, 0, 0, 0, 0, 0, 0, 0, 0, 0, 0, 0, 0, 0, 0, 0, 0, 0, 0, 0, 0, 0, 0, 0, 0, 0, 0, 0, 0, 0, 0, 0, 0, 0, 0, 0, 0, 0, 0, 0, 0, 0, 0, 0, 0, 0, 0, 0, 0, 0, 0, 0, 0, 0, 0, 0, 0, 0, 0, 0, 0, 0, 0, 0, 0, 0, 0, 0, 0, 0, 0, 0, 0, 0, 0, 0, 0, 0, 0, 0, 0, 0, 0, 0, 0, 1, 1, 1, 1, 1, 1, 1, 1, 0, 0, 0, 0, 0, 0, 0, 0, 0, 0, 0, 0, 0, 0, 0, 0, 0, 0, 0, 0, 0, 0, 0, 1, 1, 1, 1, 1, 1, 1, 1, 0, 0, 0, 0, 0, 0, 0, 0, 0, 0, 0, 0, 0, 0, 0, 0, 0, 0, 0, 0, 0, 0, 0, 1, 1, 1, 1, 1, 1, 1, 1, 0, 0, 0, 0, 0, 0, 0, 0, 0, 0, 0, 0, 0, 0, 0, 0, 0, 0, 0, 0, 0, 0, 0, 1, 1, 1, 1, 1, 1, 1, 1, 0, 0, 0, 0, 0, 0, 0, 0, 0, 0, 0, 0, 0, 0, 0, 0, 0, 0, 0, 0, 0, 0, 0, 1, 1, 1, 1, 1, 1, 1, 1, 0, 0, 0, 0, 0, 0, 0, 0, 0, 0, 0, 0, 0, 0, 0, 0, 1, 1, 1, 1, 1, 1, 1, 1, 1, 1, 1, 1, 1, 1, 1, 0, 0, 0, 0, 0, 0, 0, 0, 0, 0, 0, 0, 0, 0, 0, 0, 1, 1, 1, 1, 1, 1, 1, 1, 1, 1, 1, 1, 1, 1, 1, 0, 0, 0, 0, 0, 0, 0, 0, 0, 0, 0, 0, 0, 0, 0, 0, 1, 1, 1, 1, 1, 1, 1, 1, 1, 1, 1, 1, 1, 1, 1, 0, 0, 0, 0, 0, 0, 0, 1, 1, 1, 0, 0, 0, 0, 0, 0, 0, 0, 0, 0, 0, 0, 0, 0, 0, 0, 0, 0, 0, 0, 0, 0, 0, 0, 0, 0, 0, 0, 1, 1, 1, 1, 1, 1, 1, 1, 0, 0, 0, 0, 0, 0, 0, 0, 0, 0, 0, 0, 0, 0, 0, 0, 0, 0, 0, 0, 0, 0, 0, 0, 0, 0, 0, 0, 0, 0, 0, 0, 0, 0, 0, 0, 0, 0, 0, 0, 0, 0, 0, 0, 0, 0, 0, 0, 0, 0, 0, 0, 0, 0, 1, 1])
me_landscape.materials.append(mat_sand)
me_landscape.materials.append(mat_water)
me_landscape.use_remesh_preserve_volume = False
me_landscape.use_remesh_preserve_attributes = False
me_landscape.use_mirror_vertex_groups = False
me_landscape.update()

# ---- objects
ob_sun = bpy.data.objects.new('Sun', light_sun)
ob_beach_landscape = bpy.data.objects.new('Beach Landscape', me_landscape)
ob_lamp = bpy.data.objects.new('Lamp', light_lamp)
ob_main_camera = bpy.data.objects.new('Main Camera', cam_camera)

# ---- transforms, parenting, visibility, modifiers, constraints
ob_sun.location = (1.695, -0.7284, 6.968)
ob_sun.lineart.crease_threshold = 0.0
ob_beach_landscape.location = (0.0, 0.0, 0.0)
ob_beach_landscape.scale = (10.0, 10.0, 10.0)
ob_beach_landscape.lineart.crease_threshold = 0.0
_vg = ob_beach_landscape.vertex_groups.new(name='Water')
_vg = ob_beach_landscape.vertex_groups.new(name='Sand')
ob_lamp.location = (4.076, 1.005, 5.904)
ob_lamp.rotation_euler = (0.6503, 0.05522, 1.866)
ob_lamp.lock_rotations_4d = False
ob_lamp.empty_display_type = 'ARROWS'
ob_lamp.color = (0.0, 0.0, 0.0, 0.0)
ob_lamp.lineart.crease_threshold = 0.0
ob_main_camera.location = (-3.085, -15.58, 1.534)
ob_main_camera.rotation_euler = (1.571, -0.0, 0.0)
ob_main_camera.scale = (1.0, 1.0, 1.0)
ob_main_camera.lock_rotations_4d = False
ob_main_camera.empty_display_type = 'ARROWS'
ob_main_camera.color = (0.0, 0.0, 0.0, 0.0)
ob_main_camera.display_type = 'WIRE'
ob_main_camera.lineart.crease_threshold = 0.0

# ---- collection membership
col_collection_1.objects.link(ob_sun)
col_collection_1.objects.link(ob_beach_landscape)
col_collection_1.objects.link(ob_lamp)
col_collection_1.objects.link(ob_main_camera)

# ---- scene / render settings (as saved in the file)
scene.camera = ob_main_camera
scene.frame_start = 1; scene.frame_end = 250; scene.frame_set(1)
scene.render.engine = 'CYCLES'
scene.render.resolution_x = 1280
scene.render.resolution_y = 720
scene.render.dither_intensity = 0.0
scene.cycles.use_denoising = False
scene.cycles.samples = 10
scene.cycles.sampling_pattern = 'TABULATED_SOBOL'
scene.cycles.light_sampling_threshold = 0.0
scene.cycles.use_adaptive_sampling = False
scene.cycles.use_light_tree = False
scene.cycles.blur_glossy = 0.0
scene.cycles.pixel_filter_type = 'GAUSSIAN'
scene.cycles.sample_clamp_indirect = 0.0
scene.view_settings.view_transform = 'Standard'
bpy.context.view_layer.update()
